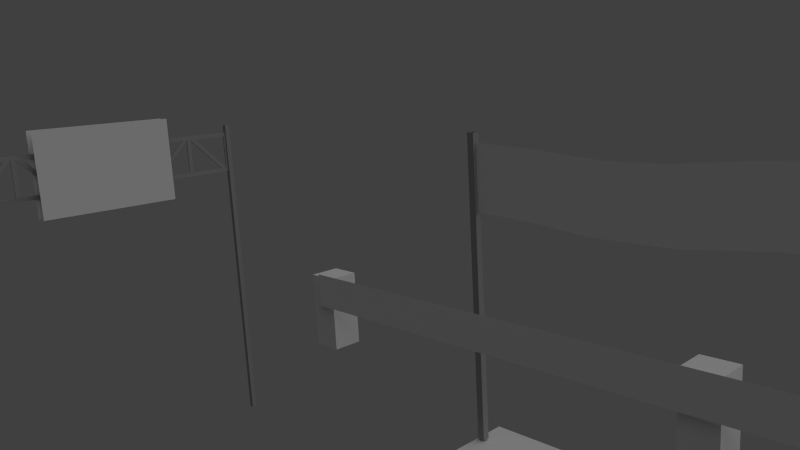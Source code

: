 # Source: Common.blend  (saved by Blender 2.56.0; exported with 4.5.12 LTS)
import bpy
from mathutils import Matrix  # noqa: F401  (used for matrix-valued properties, if any)

bpy.ops.wm.read_factory_settings(use_empty=True)
scene = bpy.context.scene
scene.name = 'Scene'

# ---- collections
col_collection_1 = bpy.data.collections.new('Collection 1'); scene.collection.children.link(col_collection_1)
col_collection_1.hide_render = True
col_collection_1.hide_viewport = True
col_collection_2 = bpy.data.collections.new('Collection 2'); scene.collection.children.link(col_collection_2)
col_collection_3 = bpy.data.collections.new('Collection 3'); scene.collection.children.link(col_collection_3)
col_collection_3.hide_render = True
col_collection_3.hide_viewport = True

# ---- materials (node trees are filled in below, after node groups)
mat_trafficboard = bpy.data.materials.new('TrafficBoard')
mat_trafficboard.alpha_threshold = 0.0
mat_trafficboard.use_transparent_shadow = False
mat_trafficboard.roughness = 0.5
mat_trafficboard.line_color = (0.0, 0.0, 0.0, 1.0)
mat_grey = bpy.data.materials.new('grey')
mat_grey.alpha_threshold = 0.0
mat_grey.use_transparent_shadow = False
mat_grey.diffuse_color = (0.3343, 0.3343, 0.3343, 1.0)
mat_grey.roughness = 0.5
mat_grey.specular_intensity = 0.0
mat_grey.line_color = (0.0, 0.0, 0.0, 1.0)
mat_rocksign = bpy.data.materials.new('RockSign')
mat_rocksign.alpha_threshold = 0.0
mat_rocksign.use_transparent_shadow = False
mat_rocksign.roughness = 0.5
mat_rocksign.line_color = (0.0, 0.0, 0.0, 1.0)
mat_slowsign = bpy.data.materials.new('SlowSign')
mat_slowsign.alpha_threshold = 0.0
mat_slowsign.use_transparent_shadow = False
mat_slowsign.roughness = 0.5
mat_slowsign.specular_intensity = 0.0
mat_slowsign.line_color = (0.0, 0.0, 0.0, 1.0)
mat_roadattribute = bpy.data.materials.new('RoadAttribute')
mat_roadattribute.alpha_threshold = 0.0
mat_roadattribute.use_transparent_shadow = False
mat_roadattribute.roughness = 0.5
mat_roadattribute.line_color = (0.0, 0.0, 0.0, 1.0)
mat_bareconcrete = bpy.data.materials.new('BareConcrete')
mat_bareconcrete.alpha_threshold = 0.0
mat_bareconcrete.use_transparent_shadow = False
mat_bareconcrete.roughness = 0.5
mat_bareconcrete.line_color = (0.0, 0.0, 0.0, 1.0)
mat_rw_grid = bpy.data.materials.new('RW_grid')
mat_rw_grid.alpha_threshold = 0.0
mat_rw_grid.use_transparent_shadow = False
mat_rw_grid.roughness = 0.5
mat_rw_grid.line_color = (0.0, 0.0, 0.0, 1.0)
mat_bw_grid = bpy.data.materials.new('BW_grid')
mat_bw_grid.alpha_threshold = 0.0
mat_bw_grid.use_transparent_shadow = False
mat_bw_grid.roughness = 0.5
mat_bw_grid.line_color = (0.0, 0.0, 0.0, 1.0)
mat_start = bpy.data.materials.new('start')
mat_start.alpha_threshold = 0.0
mat_start.use_transparent_shadow = False
mat_start.roughness = 0.5
mat_start.specular_intensity = 0.0
mat_start.line_color = (0.0, 0.0, 0.0, 1.0)
mat_red = bpy.data.materials.new('red')
mat_red.alpha_threshold = 0.0
mat_red.use_transparent_shadow = False
mat_red.diffuse_color = (1.0, 0.0, 0.05611, 1.0)
mat_red.roughness = 0.5
mat_red.specular_intensity = 0.0
mat_red.line_color = (0.0, 0.0, 0.0, 1.0)
mat_yellow = bpy.data.materials.new('yellow')
mat_yellow.alpha_threshold = 0.0
mat_yellow.use_transparent_shadow = False
mat_yellow.diffuse_color = (0.9759, 1.0, 0.0, 1.0)
mat_yellow.roughness = 0.5
mat_yellow.specular_intensity = 0.1163
mat_yellow.line_color = (0.0, 0.0, 0.0, 1.0)
mat_trafficstripple = bpy.data.materials.new('TrafficStripple')
mat_trafficstripple.alpha_threshold = 0.0
mat_trafficstripple.use_transparent_shadow = False
mat_trafficstripple.roughness = 0.5
mat_trafficstripple.line_color = (0.0, 0.0, 0.0, 1.0)
mat_stopsign = bpy.data.materials.new('StopSign')
mat_stopsign.alpha_threshold = 0.0
mat_stopsign.use_transparent_shadow = False
mat_stopsign.roughness = 0.5
mat_stopsign.specular_intensity = 0.0
mat_stopsign.line_color = (0.0, 0.0, 0.0, 1.0)
mat_trafficlight = bpy.data.materials.new('TrafficLight')
mat_trafficlight.alpha_threshold = 0.0
mat_trafficlight.use_transparent_shadow = False
mat_trafficlight.roughness = 0.5
mat_trafficlight.specular_intensity = 0.0
mat_trafficlight.line_color = (0.0, 0.0, 0.0, 1.0)
mat_trafficcone = bpy.data.materials.new('TrafficCone')
mat_trafficcone.alpha_threshold = 0.0
mat_trafficcone.use_transparent_shadow = False
mat_trafficcone.roughness = 0.5
mat_trafficcone.specular_intensity = 0.0
mat_trafficcone.line_color = (0.0, 0.0, 0.0, 1.0)

# ---- material node trees

# ---- world
world_world = bpy.data.worlds.new('World'); scene.world = world_world
world_world.color = (0.05088, 0.05088, 0.05088)
world_world.use_sun_shadow = False
world_world.sun_shadow_jitter_overblur = 0.0
world_world.cycles.sampling_method = 'MANUAL'
world_world.cycles.sample_map_resolution = 256

# ---- cameras
cam_camera = bpy.data.cameras.new('Camera')
cam_camera.clip_end = 100.0
cam_camera.lens = 35.0
cam_camera.ortho_scale = 7.314
cam_camera.dof.focus_distance = 0.0
cam_camera.dof.aperture_fstop = 128.0
cam_camera_002 = bpy.data.cameras.new('Camera.002')
cam_camera_002.clip_end = 100.0
cam_camera_002.lens = 35.0
cam_camera_002.ortho_scale = 7.314
cam_camera_002.dof.focus_distance = 0.0
cam_camera_002.dof.aperture_fstop = 128.0

# ---- lights
light_lamp = bpy.data.lights.new('Lamp', 'SUN')
light_lamp.transmission_factor = 0.0
light_lamp.cutoff_distance = 30.0
light_lamp.angle = 1.571
light_lamp.energy = 0.7
light_lamp.shadow_buffer_clip_start = 1.001
light_lamp.shadow_soft_size = 1.0
light_lamp.shadow_cascade_max_distance = 1000.0
light_lamp.cycles.use_multiple_importance_sampling = False
light_lamp_002 = bpy.data.lights.new('Lamp.002', 'SUN')
light_lamp_002.transmission_factor = 0.0
light_lamp_002.cutoff_distance = 30.0
light_lamp_002.angle = 1.571
light_lamp_002.energy = 0.7
light_lamp_002.shadow_buffer_clip_start = 1.001
light_lamp_002.shadow_soft_size = 1.0
light_lamp_002.shadow_cascade_max_distance = 1000.0
light_lamp_002.cycles.use_multiple_importance_sampling = False

# ---- meshes
me_plane_018 = bpy.data.meshes.new('Plane.018')
me_plane_018.from_pydata([(1.0, 1.0, 0.0), (1.0, -1.0, 0.0), (-1.0, -1.0, 0.0), (-1.0, 1.0, 0.0)], [], [(0, 3, 2, 1)])
_uv = me_plane_018.uv_layers.new(name='UVTex')
_uv.uv.foreach_set('vector', [0.9333, 0.0, 0.9333, 1.0, 0.03508, 1.0, 0.03508, 0.0])
me_plane_018.materials.append(mat_trafficboard)
me_plane_018.use_remesh_preserve_volume = False
me_plane_018.use_remesh_preserve_attributes = False
me_plane_018.use_mirror_vertex_groups = False
me_plane_018.update()
me_plane_017 = bpy.data.meshes.new('Plane.017')
me_plane_017.from_pydata([(1.0, 1.0, 0.0), (1.0, -1.0, 0.0), (-1.0, -1.0, 0.0), (-1.0, 1.0, 0.0)], [], [(0, 3, 2, 1)])
_uv = me_plane_017.uv_layers.new(name='UVTex')
_uv.uv.foreach_set('vector', [0.9333, 0.0, 0.9333, 1.0, 0.03508, 1.0, 0.03508, 0.0])
me_plane_017.materials.append(mat_trafficboard)
me_plane_017.use_remesh_preserve_volume = False
me_plane_017.use_remesh_preserve_attributes = False
me_plane_017.use_mirror_vertex_groups = False
me_plane_017.update()
me_plane_016 = bpy.data.meshes.new('Plane.016')
me_plane_016.from_pydata([(1.0, 1.0, 0.0), (1.0, -1.0, 0.0), (-1.0, -1.0, 0.0), (-1.0, 1.0, 0.0)], [], [(0, 3, 2, 1)])
_uv = me_plane_016.uv_layers.new(name='UVTex')
_uv.uv.foreach_set('vector', [0.9333, 0.0, 0.9333, 1.0, 0.03508, 1.0, 0.03508, 0.0])
me_plane_016.materials.append(mat_trafficboard)
me_plane_016.use_remesh_preserve_volume = False
me_plane_016.use_remesh_preserve_attributes = False
me_plane_016.use_mirror_vertex_groups = False
me_plane_016.update()
me_plane_015 = bpy.data.meshes.new('Plane.015')
me_plane_015.from_pydata([(1.0, 1.0, 0.0), (1.0, -1.0, 0.0), (-1.0, -1.0, 0.0), (-1.0, 1.0, 0.0)], [], [(0, 3, 2, 1)])
_uv = me_plane_015.uv_layers.new(name='UVTex')
_uv.uv.foreach_set('vector', [0.9333, 0.0, 0.9333, 1.0, 0.03508, 1.0, 0.03508, 0.0])
me_plane_015.materials.append(mat_trafficboard)
me_plane_015.use_remesh_preserve_volume = False
me_plane_015.use_remesh_preserve_attributes = False
me_plane_015.use_mirror_vertex_groups = False
me_plane_015.update()
me_cube_017 = bpy.data.meshes.new('Cube.017')
me_cube_017.from_pydata([(-1.0, 1.0, 1.0), (-1.0, -1.0, 1.0), (1.0, -1.0, 1.0), (1.0, 1.0, 1.0), (-1.0, 1.0, -1.0), (-1.0, -1.0, -1.0), (1.0, -1.0, -1.0), (1.0, 1.0, -1.0)], [], [(4, 0, 3, 7), (0, 4, 5, 1), (6, 2, 1, 5), (7, 3, 2, 6)])
_uv = me_cube_017.uv_layers.new(name='UVTex')
_uv.uv.foreach_set('vector', [1.0, 1.0, 0.0, 1.0, 0.0, 0.0, 1.0, 0.0, 1.0, 1.0, 0.0, 1.0, 0.0, 0.0, 1.0, 0.0, 0.0, 0.0, 1.0, 0.0, 1.0, 1.0, 0.0, 1.0, 0.0, 0.0, 1.0, 0.0, 1.0, 1.0, 0.0, 1.0])
me_cube_017.materials.append(mat_grey)
me_cube_017.use_remesh_preserve_volume = False
me_cube_017.use_remesh_preserve_attributes = False
me_cube_017.use_mirror_vertex_groups = False
me_cube_017.update()
me_cube_016 = bpy.data.meshes.new('Cube.016')
me_cube_016.from_pydata([(-1.0, 1.0, 1.0), (-1.0, -1.0, 1.0), (1.0, -1.0, 1.0), (1.0, 1.0, 1.0), (-1.0, 1.0, -1.0), (-1.0, -1.0, -1.0), (1.0, -1.0, -1.0), (1.0, 1.0, -1.0)], [], [(4, 0, 3, 7), (0, 4, 5, 1), (6, 2, 1, 5), (7, 3, 2, 6)])
_uv = me_cube_016.uv_layers.new(name='UVTex')
_uv.uv.foreach_set('vector', [1.0, 1.0, 0.0, 1.0, 0.0, 0.0, 1.0, 0.0, 1.0, 1.0, 0.0, 1.0, 0.0, 0.0, 1.0, 0.0, 0.0, 0.0, 1.0, 0.0, 1.0, 1.0, 0.0, 1.0, 0.0, 0.0, 1.0, 0.0, 1.0, 1.0, 0.0, 1.0])
me_cube_016.materials.append(mat_grey)
me_cube_016.use_remesh_preserve_volume = False
me_cube_016.use_remesh_preserve_attributes = False
me_cube_016.use_mirror_vertex_groups = False
me_cube_016.update()
me_cube_014 = bpy.data.meshes.new('Cube.014')
me_cube_014.from_pydata([(-2.482e-06, 2.429, 1.69), (-13.88, 2.429, 0.8468), (13.88, 2.429, 0.8468), (2.482e-06, -1.973, 1.69), (13.88, -1.973, 0.8468), (-13.88, -1.973, 0.8468)], [], [(0, 2, 1), (3, 5, 4)])
_uv = me_cube_014.uv_layers.new(name='UVTex')
_uv.uv.foreach_set('vector', [0.4907, 0.9683, 0.0326, 0.07845, 0.9581, 0.07845, 0.4907, 0.9683, 0.0326, 0.07845, 0.9581, 0.07845])
me_cube_014.materials.append(mat_rocksign)
me_cube_014.use_remesh_preserve_volume = False
me_cube_014.use_remesh_preserve_attributes = False
me_cube_014.use_mirror_vertex_groups = False
me_cube_014.update()
me_cube_013 = bpy.data.meshes.new('Cube.013')
me_cube_013.from_pydata([(-18.36, 1.552, 1.553), (1.907e-06, 1.552, 0.8961), (18.36, 1.552, 1.553), (-3.815e-06, 1.552, 2.211), (18.36, -2.044, 1.553), (1.907e-06, -2.044, 0.8961), (-18.36, -2.044, 1.553), (7.629e-06, -2.044, 2.211)], [], [(0, 3, 2, 1), (4, 7, 6, 5)])
_uv = me_cube_013.uv_layers.new(name='UVTex')
_uv.uv.foreach_set('vector', [0.9805, 0.5064, 0.5076, 0.9952, 0.01863, 0.4936, 0.5055, -0.004792, 0.9805, 0.5064, 0.5076, 0.9952, 0.01863, 0.4936, 0.5055, -0.004792])
me_cube_013.materials.append(mat_slowsign)
me_cube_013.use_remesh_preserve_volume = False
me_cube_013.use_remesh_preserve_attributes = False
me_cube_013.use_mirror_vertex_groups = False
me_cube_013.update()
me_plane_009 = bpy.data.meshes.new('Plane.009')
me_plane_009.from_pydata([(-1.0, 1.0, 0.0), (-1.0, -1.0, 0.0), (1.0, -1.0, 0.0), (1.0, 1.0, 0.0)], [], [(3, 0, 1, 2)])
_uv = me_plane_009.uv_layers.new(name='UVTex')
_uv.uv.foreach_set('vector', [-1.821, 0.0, 2.48, 0.0, 2.48, 1.0, -1.821, 1.0])
me_plane_009.materials.append(mat_roadattribute)
me_plane_009.use_remesh_preserve_volume = False
me_plane_009.use_remesh_preserve_attributes = False
me_plane_009.use_mirror_vertex_groups = False
me_plane_009.update()
me_plane_008 = bpy.data.meshes.new('Plane.008')
me_plane_008.from_pydata([(-0.9621, -3.712, -1.037), (-0.9621, -3.712, -0.1268), (-1.038, -3.712, -0.1268), (-1.038, -3.712, -1.037), (-0.9621, 0.7796, -1.037), (-0.9621, 0.7796, -0.1268), (-1.038, 0.7796, -0.1268), (-1.038, 0.7796, -1.037), (0.03794, -3.712, -1.037), (0.03794, -3.712, -0.1268), (-0.03794, -3.712, -0.1268), (-0.03794, -3.712, -1.037), (0.03794, 0.7796, -1.037), (0.03794, 0.7796, -0.1268), (-0.03794, 0.7796, -0.1268), (-0.03794, 0.7796, -1.037)], [], [(4, 7, 6, 5), (0, 4, 5, 1), (1, 5, 6, 2), (2, 6, 7, 3), (4, 0, 3, 7), (12, 15, 14, 13), (8, 12, 13, 9), (9, 13, 14, 10), (10, 14, 15, 11), (12, 8, 11, 15)])
_uv = me_plane_008.uv_layers.new(name='UVTex')
_uv.uv.foreach_set('vector', [0.8048, 0.6105, 0.5, 1.073, 0.1952, 0.6105, 0.5, 0.1481, 1.11, 0.1481, 0.8048, 0.6105, 0.5, 0.1481, 0.8048, -0.3144, 0.1952, -0.3144, 0.5, 0.1481, 0.1952, 0.6105, -0.1096, 0.1481, -0.1096, 0.1481, 0.1952, 0.6105, -0.1096, 1.073, -0.4144, 0.6105, 0.8048, 0.6105, 1.11, 0.1481, 1.414, 0.6105, 1.11, 1.073, 0.1782, 0.9604, -0.135, 0.7531, 0.03955, 0.3075, 0.2192, 0.58, 0.4699, 0.9604, 0.1782, 0.9604, 0.2192, 0.58, 0.4699, 0.5178, 0.4699, 0.5178, 0.2192, 0.58, 0.03955, 0.3075, 0.3333, 0.04271, 0.3333, 0.04271, 0.03955, 0.3075, -0.135, -0.1382, 0.1588, -0.4029, 0.1782, 0.9604, 0.4699, 0.9604, 0.4699, 1.403, 0.1782, 1.403])
me_plane_008.materials.append(mat_bareconcrete)
me_plane_008.use_remesh_preserve_volume = False
me_plane_008.use_remesh_preserve_attributes = False
me_plane_008.use_mirror_vertex_groups = False
me_plane_008.update()
me_cube_006 = bpy.data.meshes.new('Cube.006')
me_cube_006.from_pydata([(1.0, 1.0, -1.0), (1.0, -1.0, -1.0), (-1.0, -1.0, -1.0), (-1.0, 1.0, -1.0), (1.0, 1.0, 1.0), (1.0, -1.0, 1.0), (-1.0, -1.0, 1.0), (-1.0, 1.0, 1.0)], [], [(4, 7, 6, 5), (0, 4, 5, 1), (1, 5, 6, 2), (2, 6, 7, 3), (4, 0, 3, 7)])
_uv = me_cube_006.uv_layers.new(name='UVTex')
_uv.uv.foreach_set('vector', [1.003, 1.011, -0.3293, 1.011, -0.3293, -0.01076, 1.003, -0.01076, 2.334, 1.011, 1.003, 1.011, 1.003, -0.01076, 2.334, -0.01076, 1.003, -1.032, 1.003, -0.01076, -0.3293, -0.01076, -0.3293, -1.032, -1.661, -0.01076, -0.3293, -0.01076, -0.3293, 1.011, -1.661, 1.011, 1.003, 1.011, 1.003, 2.032, -0.3293, 2.032, -0.3293, 1.011])
me_cube_006.materials.append(mat_rw_grid)
me_cube_006.use_remesh_preserve_volume = False
me_cube_006.use_remesh_preserve_attributes = False
me_cube_006.use_mirror_vertex_groups = False
me_cube_006.update()
me_plane_001 = bpy.data.meshes.new('Plane.001')
me_plane_001.from_pydata([(1.0, 1.0, 0.0), (1.0, -1.0, 0.0), (-1.0, -1.0, 0.0), (-1.0, 1.0, 0.0)], [], [(0, 3, 2, 1)])
_uv = me_plane_001.uv_layers.new(name='UVTex')
_uv.uv.foreach_set('vector', [-0.8463, 0.0, 1.846, 0.0, 1.846, 1.0, -0.8463, 1.0])
me_plane_001.materials.append(mat_bw_grid)
me_plane_001.use_remesh_preserve_volume = False
me_plane_001.use_remesh_preserve_attributes = False
me_plane_001.use_mirror_vertex_groups = False
me_plane_001.update()
me_cube_003 = bpy.data.meshes.new('Cube.003')
me_cube_003.from_pydata([(1.0, 1.0, -1.0), (1.0, -1.0, -1.0), (-1.0, -1.0, -1.0), (-1.0, 1.0, -1.0), (1.0, 1.0, 1.0), (1.0, -1.0, 1.0), (-1.0, -1.0, 1.0), (-1.0, 1.0, 1.0)], [], [(0, 4, 5, 1), (1, 5, 6, 2), (2, 6, 7, 3), (4, 0, 3, 7)])
me_cube_003.materials.append(mat_grey)
me_cube_003.use_remesh_preserve_volume = False
me_cube_003.use_remesh_preserve_attributes = False
me_cube_003.use_mirror_vertex_groups = False
me_cube_003.update()
me_cube = bpy.data.meshes.new('Cube')
me_cube.from_pydata([(1.0, 1.0, -1.0), (1.0, -1.0, -1.0), (-1.0, -1.0, -1.0), (-1.0, 1.0, -1.0), (1.0, 1.0, 1.0), (1.0, -1.0, 1.0), (-1.0, -1.0, 1.0), (-1.0, 1.0, 1.0)], [], [(0, 4, 5, 1), (1, 5, 6, 2), (2, 6, 7, 3), (4, 0, 3, 7)])
me_cube.materials.append(mat_grey)
me_cube.use_remesh_preserve_volume = False
me_cube.use_remesh_preserve_attributes = False
me_cube.use_mirror_vertex_groups = False
me_cube.update()
me_plane = bpy.data.meshes.new('Plane')
me_plane.from_pydata([(1.0, 1.0, 0.0), (1.0, -1.0, 0.0), (-1.0, -1.0, 0.0), (-1.0, 1.0, 0.0), (0.6629, -1.059, 8.346e-10), (0.2354, -1.291, 1.218e-08), (-0.2318, -1.294, 1.242e-08), (-0.6328, -1.096, 3.735e-09), (0.5371, 0.8397, 8.746e-09), (0.1646, 0.6773, 1.465e-08), (-0.1682, 0.6804, 1.441e-08), (-0.5672, 0.8769, 5.846e-09)], [], [(0, 8, 4, 1), (8, 9, 5, 4), (9, 10, 6, 5), (10, 11, 7, 6), (11, 3, 2, 7)])
_uv = me_plane.uv_layers.new(name='UVTex')
_uv.uv.foreach_set('vector', [1.0, 1.0, 0.8, 1.0, 0.8, -1.431e-07, 1.0, -2.384e-07, 0.8, 1.0, 0.6, 1.0, 0.6, -7.749e-08, 0.8, -1.431e-07, 0.6, 1.0, 0.4, 1.0, 0.4, 1.788e-08, 0.6, -7.749e-08, 0.4, 1.0, 0.2, 1.0, 0.2, 8.345e-08, 0.4, 1.788e-08, 0.2, 1.0, 0.0, 1.0, 0.0, 1.788e-07, 0.2, 8.345e-08])
me_plane.materials.append(mat_start)
me_plane.use_remesh_preserve_volume = False
me_plane.use_remesh_preserve_attributes = False
me_plane.use_mirror_vertex_groups = False
me_plane.update()
me_plane_006 = bpy.data.meshes.new('Plane.006')
me_plane_006.from_pydata([(8.941e-08, 0.7443, 0.0), (-1.0, 2.98e-07, 0.0), (1.0, -5.96e-08, 0.0), (0.0, -0.2557, 0.0), (-1.0, -1.0, 0.0), (1.0, -1.0, 0.0)], [], [(3, 0, 1, 4), (0, 3, 5, 2)])
me_plane_006.materials.append(mat_red)
me_plane_006.use_remesh_preserve_volume = False
me_plane_006.use_remesh_preserve_attributes = False
me_plane_006.use_mirror_vertex_groups = False
me_plane_006.update()
me_plane_005 = bpy.data.meshes.new('Plane.005')
me_plane_005.from_pydata([(1.0, 1.0, 0.0), (-1.0, 1.0, 0.0), (1.788e-07, 1.744, 0.0), (1.0, -5.96e-08, 0.0), (-1.0, 2.98e-07, 0.0), (8.941e-08, 0.7443, 0.0)], [], [(3, 0, 2, 5), (1, 4, 5, 2)])
me_plane_005.materials.append(mat_yellow)
me_plane_005.use_remesh_preserve_volume = False
me_plane_005.use_remesh_preserve_attributes = False
me_plane_005.use_mirror_vertex_groups = False
me_plane_005.update()
me_cube_005 = bpy.data.meshes.new('Cube.005')
me_cube_005.from_pydata([(-0.5533, -0.224, 0.9303), (0.5533, -0.224, 0.9303), (0.5533, 0.4187, 0.9303), (-0.5533, -0.224, 0.2048), (0.5533, -0.224, 0.2048), (0.5533, 0.4187, 0.2048), (0.5533, 0.4187, 0.2048), (-0.5533, -0.224, 0.2048), (-0.5533, 0.4187, 0.2048), (0.5533, 0.4187, 0.9303), (-0.5533, -0.224, 0.9303), (-0.5533, 0.4187, 0.9303)], [], [(0, 3, 4, 1), (5, 2, 1, 4), (7, 10, 11, 8), (8, 11, 9, 6)])
_uv = me_cube_005.uv_layers.new(name='UVTex')
_uv.uv.foreach_set('vector', [0.302, 0.579, 0.302, 0.4148, 0.5525, 0.4148, 0.5525, 0.579, 0.698, 0.4148, 0.698, 0.579, 0.5525, 0.579, 0.5525, 0.4148, 0.302, 0.4148, 0.302, 0.2505, 0.4475, 0.2505, 0.4475, 0.4148, 0.4475, 0.4148, 0.4475, 0.2505, 0.698, 0.2505, 0.698, 0.4148])
me_cube_005.materials.append(mat_trafficstripple)
me_cube_005.use_remesh_preserve_volume = False
me_cube_005.use_remesh_preserve_attributes = False
me_cube_005.use_mirror_vertex_groups = False
me_cube_005.update()
me_cube_004 = bpy.data.meshes.new('Cube.004')
me_cube_004.from_pydata([(-0.5533, 0.4187, -0.912), (0.5533, 0.4187, -0.912), (0.5533, -0.5855, -0.912), (-0.5533, -0.5855, -0.912), (0.5533, 0.4187, -0.2262), (-0.5533, -0.5855, -0.2262), (-0.5533, 0.4187, -0.2262), (-0.5533, 0.4187, 0.2048), (-0.5533, -0.224, 0.2048), (0.5533, 0.4187, 0.2048), (0.5533, 0.4187, 0.2048), (0.5533, -0.224, 0.2048), (-0.5533, -0.224, 0.2048), (0.5533, 0.4187, 0.9303), (0.5533, -0.224, 0.9303), (-0.5533, -0.224, 0.9303), (-0.5533, 0.4187, 0.9303), (-0.5533, -0.5855, -0.2262), (0.5533, 0.4187, -0.2262), (0.5533, -0.5855, -0.2262), (-0.5533, -0.5855, -0.912), (0.5533, -0.5855, -0.912), (0.5533, 0.4187, -0.912)], [], [(3, 0, 1, 2), (0, 3, 5, 6), (1, 0, 6, 4), (7, 9, 4, 6), (8, 7, 6, 5), (13, 16, 15, 14), (10, 11, 19, 18), (11, 12, 17, 19), (19, 17, 20, 21), (21, 22, 18, 19)])
_uv = me_cube_004.uv_layers.new(name='UVTex')
_uv.uv.foreach_set('vector', [0.0, 0.0, 0.0, 1.0, 1.0, 1.0, 1.0, 0.0, 1.0, 1.0, 1.0, 0.0, 0.0, 0.0, 0.0, 1.0, 1.0, 1.0, 1.0, 0.0, 0.0, 0.0, 0.0, 1.0, 0.0, 0.0, 0.0, 1.0, 1.0, 1.0, 1.0, 0.0, 0.0, 0.0, 0.0, 1.0, 1.0, 1.0, 1.0, 0.0, 0.0, 0.0, 0.0, 1.0, 1.0, 1.0, 1.0, 0.0, 0.0, 0.0, 0.0, 1.0, 1.0, 1.0, 1.0, 0.0, 0.0, 0.0, 0.0, 1.0, 1.0, 1.0, 1.0, 0.0, 0.0, 0.0, 0.0, 1.0, 1.0, 1.0, 1.0, 0.0, 1.0, 1.0, 1.0, 0.0, 0.0, 0.0, 0.0, 1.0])
me_cube_004.materials.append(mat_grey)
me_cube_004.use_remesh_preserve_volume = False
me_cube_004.use_remesh_preserve_attributes = False
me_cube_004.use_mirror_vertex_groups = False
me_cube_004.update()
me_cube_002 = bpy.data.meshes.new('Cube.002')
me_cube_002.from_pydata([(0.1408, -0.06, -2.739), (0.007471, -0.06, -2.739), (0.007471, 0.06, -2.739), (0.1408, 0.06, -2.739), (0.1408, -0.06, 1.052), (0.007471, -0.06, 1.052), (0.007471, 0.06, 1.052), (0.1408, 0.06, 1.052)], [], [(4, 7, 6, 5), (0, 4, 5, 1), (1, 5, 6, 2), (7, 3, 2, 6), (4, 0, 3, 7)])
_uv = me_cube_002.uv_layers.new(name='UVTex')
_uv.uv.foreach_set('vector', [0.0, 0.0, 1.0, 0.0, 1.0, 1.0, 0.0, 1.0, 0.0, 0.0, 1.0, 0.0, 1.0, 1.0, 0.0, 1.0, 0.0, 0.0, 1.0, 0.0, 1.0, 1.0, 0.0, 1.0, 1.0, 1.0, 0.0, 1.0, 0.0, 0.0, 1.0, 0.0, 1.0, 1.0, 0.0, 1.0, 0.0, 0.0, 1.0, 0.0])
me_cube_002.materials.append(mat_grey)
me_cube_002.use_remesh_preserve_volume = False
me_cube_002.use_remesh_preserve_attributes = False
me_cube_002.use_mirror_vertex_groups = False
me_cube_002.update()
me_cube_001 = bpy.data.meshes.new('Cube.001')
me_cube_001.from_pydata([(0.06902, 0.1201, -2.426), (0.06902, -0.0179, -2.426), (-0.06902, -0.0179, -2.426), (-0.06902, 0.1201, -2.426), (0.06902, 0.1201, 0.2669), (0.06902, -0.0179, 0.2669), (-0.06902, -0.0179, 0.2669), (-0.06902, 0.1201, 0.2669)], [], [(0, 4, 5, 1), (1, 5, 6, 2), (7, 3, 2, 6)])
_uv = me_cube_001.uv_layers.new(name='UVTex')
_uv.uv.foreach_set('vector', [0.04189, 0.08394, 0.04188, 0.1123, 0.0382, 0.112, 0.03821, 0.08365, 0.03821, 0.08365, 0.0382, 0.112, 0.03452, 0.1117, 0.03453, 0.08336, 0.03085, 0.1114, 0.03086, 0.08306, 0.03453, 0.08336, 0.03452, 0.1117])
me_cube_001.materials.append(mat_grey)
me_cube_001.use_remesh_preserve_volume = False
me_cube_001.use_remesh_preserve_attributes = False
me_cube_001.use_mirror_vertex_groups = False
me_cube_001.update()
me_plane_003 = bpy.data.meshes.new('Plane.003')
me_plane_003.from_pydata([(1.0, 0.5286, -0.8614), (0.8143, 0.5286, -0.8614), (1.0, -1.834, -2.279), (0.8143, -1.834, -2.279), (-1.0, -1.834, -2.279), (-0.8143, -1.834, -2.279), (-1.0, 0.5286, -0.8614), (-0.8143, 0.5286, -0.8614), (0.9229, -0.7683, -1.64), (0.9229, -0.5003, -1.479), (-0.8838, -0.7683, -1.64), (-0.8838, -0.5003, -1.479), (1.0, 1.893, -0.04285), (1.0, 0.5412, -0.8539), (-1.0, 0.5412, -0.8539), (-1.0, 1.893, -0.04285), (-1.0, -0.9072, 2.069e-07), (-0.8143, -0.9072, 2.069e-07), (-1.0, -5.633, 2.329e-07), (-0.8143, -5.633, 2.702e-07), (1.0, -5.633, 2.702e-07), (0.8143, -5.633, 2.329e-07), (1.0, -0.9072, 2.069e-07), (0.8143, -0.9072, 2.069e-07), (-0.9229, -3.501, 2.381e-07), (-0.9229, -2.965, 1.933e-07), (0.8838, -3.501, 2.455e-07), (0.8838, -2.965, 2.381e-07), (-1.0, 1.822, 1.656e-07), (-1.0, -0.8821, -8.799e-08), (1.0, -0.8821, -8.799e-08), (1.0, 1.822, 1.656e-07), (0.8597, -2.938, -0.02133), (0.8597, -3.459, -0.02133), (-0.8978, -2.938, -0.02133), (-0.8978, -3.459, -0.02133), (0.7921, -0.9357, -0.02133), (0.9728, -0.9357, -0.02133), (0.7921, -5.532, -0.02133), (0.9728, -5.532, -0.02133), (-0.7921, -5.532, -0.02133), (-0.9728, -5.532, -0.02133), (-0.7921, -0.9357, -0.02133), (-0.9728, -0.9357, -0.02133), (-0.8597, -0.5398, -1.46), (-0.8597, -0.8006, -1.616), (0.8978, -0.5398, -1.46), (0.8978, -0.8006, -1.616), (-0.7921, 0.4611, -0.8593), (-0.9728, 0.4611, -0.8593), (-0.7921, -1.837, -2.238), (-0.9728, -1.837, -2.238), (0.7921, -1.837, -2.238), (0.9728, -1.837, -2.238), (0.7921, 0.4611, -0.8593), (0.9728, 0.4611, -0.8593), (0.985, 1.807, -0.003364), (0.985, -0.8562, -0.003365), (-0.985, -0.8562, -0.003365), (-0.985, 1.807, -0.003364), (-0.985, 1.877, -0.04557), (-0.985, 0.5458, -0.8444), (0.985, 0.5458, -0.8445), (0.985, 1.877, -0.04557)], [], [(1, 0, 2, 3), (6, 7, 5, 4), (10, 11, 9, 8), (15, 12, 13, 14), (17, 16, 18, 19), (22, 23, 21, 20), (26, 27, 25, 24), (31, 28, 29, 30), (33, 35, 34, 32), (37, 39, 38, 36), (42, 40, 41, 43), (45, 47, 46, 44), (49, 51, 50, 48), (54, 52, 53, 55), (56, 57, 58, 59), (60, 61, 62, 63)])
me_plane_003.polygons.foreach_set('material_index', [0, 0, 0, 1, 0, 0, 0, 1, 0, 0, 0, 0, 0, 0, 1, 1])
_uv = me_plane_003.uv_layers.new(name='UVTex')
_uv.uv.foreach_set('vector', [0.0, 0.0, 1.0, 0.0, 1.0, 1.0, 0.0, 1.0, 0.0, 0.0, 1.0, 0.0, 1.0, 1.0, 0.0, 1.0, 0.0, 0.0, 1.0, 0.0, 1.0, 1.0, 0.0, 1.0, 0.1043, 0.3886, 0.6354, 0.3886, 0.6354, 0.6114, 0.1043, 0.6114, 0.0, 0.0, 1.0, 0.0, 1.0, 1.0, 0.0, 1.0, 0.0, 0.0, 1.0, 0.0, 1.0, 1.0, 0.0, 1.0, 0.0, 0.0, 1.0, 0.0, 1.0, 1.0, 0.0, 1.0, 0.1043, 0.3886, 0.6354, 0.3886, 0.6354, 0.6114, 0.1043, 0.6114, 0.0, 0.0, 0.0, 1.0, 1.0, 1.0, 1.0, 0.0, 0.0, 0.0, 0.0, 1.0, 1.0, 1.0, 1.0, 0.0, 0.0, 0.0, 0.0, 1.0, 1.0, 1.0, 1.0, 0.0, 0.0, 0.0, 0.0, 1.0, 1.0, 1.0, 1.0, 0.0, 0.0, 0.0, 0.0, 1.0, 1.0, 1.0, 1.0, 0.0, 0.0, 0.0, 0.0, 1.0, 1.0, 1.0, 1.0, 0.0, 0.1043, 0.3886, 0.1043, 0.6114, 0.6354, 0.6114, 0.6354, 0.3886, 0.1043, 0.3886, 0.1043, 0.6114, 0.6354, 0.6114, 0.6354, 0.3886])
me_plane_003.materials.append(mat_grey)
me_plane_003.materials.append(mat_trafficstripple)
me_plane_003.use_remesh_preserve_volume = False
me_plane_003.use_remesh_preserve_attributes = False
me_plane_003.use_mirror_vertex_groups = False
me_plane_003.update()
me_cube_015 = bpy.data.meshes.new('Cube.015')
me_cube_015.from_pydata([(0.0, -0.04543, 0.9595), (-0.2984, -0.04543, 1.68), (-0.7204, -0.04543, 1.258), (-0.7204, -0.04543, 0.6611), (-0.2984, -0.04543, 0.2391), (0.2984, -0.04543, 0.2391), (0.7204, -0.04543, 0.6611), (0.7204, -0.04543, 1.258), (0.2984, -0.04543, 1.68)], [], [(0, 8, 1), (0, 1, 2), (0, 2, 3), (0, 3, 4), (0, 4, 5), (0, 5, 6), (0, 6, 7), (8, 0, 7)])
_uv = me_cube_015.uv_layers.new(name='UVTex')
_uv.uv.foreach_set('vector', [0.2976, 0.1343, 0.3224, 0.1804, 0.2769, 0.1804, 0.2976, 0.1343, 0.2769, 0.1804, 0.2505, 0.1546, 0.2976, 0.1343, 0.2505, 0.1546, 0.2512, 0.1085, 0.2976, 0.1343, 0.2512, 0.1085, 0.2766, 0.08375, 0.2976, 0.1343, 0.2766, 0.08375, 0.3221, 0.08343, 0.2976, 0.1343, 0.3221, 0.08343, 0.3481, 0.1105, 0.2976, 0.1343, 0.3481, 0.1105, 0.3478, 0.1559, 0.3224, 0.1804, 0.2976, 0.1343, 0.3478, 0.1559])
me_cube_015.materials.append(mat_stopsign)
me_cube_015.use_remesh_preserve_volume = False
me_cube_015.use_remesh_preserve_attributes = False
me_cube_015.use_mirror_vertex_groups = False
me_cube_015.update()
me_cube_359 = bpy.data.meshes.new('Cube.359')
me_cube_359.from_pydata([(-0.5531, -0.24, -0.3066), (-0.5531, 0.24, -0.3066), (0.4469, 0.3, -0.2384), (-0.2198, 0.3, -0.2384), (-0.2198, -0.3, -0.2384), (0.4469, -0.3, -0.2384), (0.4469, 0.3, -0.9199), (-0.2198, 0.3, -0.9199), (-0.2198, -0.3, -0.9199), (0.4469, -0.3, -0.9199), (0.4469, -0.3, -0.1703), (-0.2198, -0.3, -0.1703), (-0.2198, 0.3, -0.1703), (0.4469, 0.3, -0.1703), (0.4469, -0.3, 0.5112), (-0.2198, -0.3, 0.5112), (-0.2198, 0.3, 0.5112), (0.4469, 0.3, 0.5112), (-0.5531, 0.24, 0.4431), (-0.5531, -0.24, 0.4431), (-0.5531, -0.24, 1.193), (-0.5531, 0.24, 1.193), (0.4469, 0.3, 1.261), (-0.2198, 0.3, 1.261), (-0.2198, -0.3, 1.261), (0.4469, -0.3, 1.261), (0.4469, 0.3, 0.5794), (-0.2198, 0.3, 0.5794), (-0.2198, -0.3, 0.5794), (0.4469, -0.3, 0.5794)], [], [(8, 7, 3, 4), (1, 0, 4, 3), (4, 0, 8), (3, 7, 1), (5, 9, 6, 2), (7, 3, 2, 6), (9, 5, 4, 8), (5, 2, 3, 4), (14, 17, 16, 15), (10, 14, 15, 11), (12, 16, 17, 13), (14, 10, 13, 17), (16, 12, 18), (11, 15, 19), (15, 16, 18, 19), (11, 12, 16, 15), (28, 27, 23, 24), (24, 23, 21, 20), (28, 24, 20), (23, 27, 21), (25, 29, 26, 22), (27, 23, 22, 26), (29, 25, 24, 28), (25, 22, 23, 24)])
_uv = me_cube_359.uv_layers.new(name='UVTex')
_uv.uv.foreach_set('vector', [0.4167, 0.1881, 0.3666, 0.1881, 0.3666, 0.2382, 0.4167, 0.2382, 0.05537, 0.1208, 0.003222, 0.1208, 0.003222, 0.06865, 0.05537, 0.06865, 0.0446, 0.0765, 0.0446, 0.1149, 0.006185, 0.0765, 0.05604, 0.1166, 0.01036, 0.1166, 0.01036, 0.07091, 0.004761, 0.06824, 0.05579, 0.06824, 0.05579, 0.1193, 0.004761, 0.1193, 0.014, 0.07455, 0.05631, 0.07455, 0.05631, 0.1169, 0.014, 0.1169, 0.01074, 0.07129, 0.04786, 0.07129, 0.04786, 0.1084, 0.01074, 0.1084, 0.009439, 0.0778, 0.04916, 0.0778, 0.04916, 0.1175, 0.009439, 0.1175, 0.008822, 0.07132, 0.05758, 0.07132, 0.05758, 0.1201, 0.008822, 0.1201, 0.01339, 0.08663, 0.03934, 0.08663, 0.03934, 0.1126, 0.01339, 0.1126, 0.05774, 0.1212, 0.002807, 0.1212, 0.002807, 0.06628, 0.05774, 0.06628, 0.009198, 0.07072, 0.05721, 0.07072, 0.05721, 0.1187, 0.009198, 0.1187, 0.05494, 0.1155, 0.007564, 0.1155, 0.007564, 0.06811, 0.05174, 0.1123, 0.01467, 0.1123, 0.01467, 0.07521, 0.004804, 0.07023, 0.05379, 0.07023, 0.05379, 0.1192, 0.004804, 0.1192, 0.3613, 0.1901, 0.3091, 0.1901, 0.3091, 0.2423, 0.3613, 0.2423, 0.3042, 0.1879, 0.3042, 0.2399, 0.2523, 0.2399, 0.2523, 0.1879, 0.05465, 0.1113, 0.01371, 0.1113, 0.01371, 0.07035, 0.05465, 0.07035, 0.05819, 0.1139, 0.01407, 0.1139, 0.01407, 0.06974, 0.05553, 0.1141, 0.01283, 0.1141, 0.01283, 0.07142, 0.003464, 0.06694, 0.05904, 0.06694, 0.05904, 0.1225, 0.003464, 0.1225, 0.006525, 0.07, 0.05598, 0.07, 0.05598, 0.1195, 0.006525, 0.1195, 0.007131, 0.06982, 0.05687, 0.06982, 0.05687, 0.1196, 0.007131, 0.1196, 0.05332, 0.1197, 0.01504, 0.1197, 0.01504, 0.08145, 0.05332, 0.08145])
me_cube_359.materials.append(mat_trafficlight)
me_cube_359.use_remesh_preserve_volume = False
me_cube_359.use_remesh_preserve_attributes = False
me_cube_359.use_mirror_vertex_groups = False
me_cube_359.update()
me_cube_360 = bpy.data.meshes.new('Cube.360')
me_cube_360.from_pydata([(-0.5079, 0.5079, -0.3287), (-0.5079, -0.5079, -0.3287), (0.5079, -0.5079, -0.3287), (0.5079, 0.5079, -0.3287), (-0.5079, 0.5079, -0.4188), (-0.5079, -0.5079, -0.4188), (0.5079, -0.5079, -0.4188), (0.5079, 0.5079, -0.4188), (-0.08098, 0.04675, 0.8123), (-0.08098, -0.04675, 0.8123), (0.0, -0.0935, 0.8123), (0.08098, -0.04675, 0.8123), (0.08098, 0.04675, 0.8123), (0.0, 0.09351, 0.8123), (-0.3526, 0.2036, -0.3319), (-0.3526, -0.2036, -0.3319), (0.0, -0.4072, -0.3319), (0.3526, -0.2036, -0.3319), (0.3526, 0.2036, -0.3319), (0.0, 0.4072, -0.3319), (-1.565e-07, 1.591e-06, 0.8123)], [], [(4, 0, 3, 7), (0, 4, 5, 1), (6, 2, 1, 5), (7, 3, 2, 6), (3, 0, 1, 2), (13, 19, 14, 8), (15, 9, 8, 14), (16, 10, 9, 15), (17, 11, 10, 16), (18, 12, 11, 17), (19, 13, 12, 18), (12, 13, 20), (11, 12, 20), (10, 11, 20), (9, 10, 20), (8, 9, 20), (13, 8, 20)])
_uv = me_cube_360.uv_layers.new(name='UVTex')
_uv.uv.foreach_set('vector', [0.1421, 0.09527, 0.1423, 0.09291, 0.1604, 0.09291, 0.1602, 0.09527, 0.1423, 0.09291, 0.1399, 0.09303, 0.1399, 0.07489, 0.1423, 0.07477, 0.1606, 0.07241, 0.1604, 0.07477, 0.1423, 0.07477, 0.1424, 0.07241, 0.1628, 0.09307, 0.1604, 0.09291, 0.1604, 0.07477, 0.1628, 0.07493, 0.1604, 0.09291, 0.1423, 0.09291, 0.1423, 0.07477, 0.1604, 0.07477, 0.1543, 0.1063, 0.1577, 0.09613, 0.162, 0.09854, 0.1555, 0.107, 0.1653, 0.1022, 0.1565, 0.108, 0.1555, 0.107, 0.162, 0.09854, 0.1433, 0.09848, 0.1501, 0.1069, 0.1491, 0.108, 0.1399, 0.1022, 0.1478, 0.09608, 0.1514, 0.1062, 0.1501, 0.1069, 0.1433, 0.09848, 0.1527, 0.09527, 0.1528, 0.106, 0.1514, 0.1062, 0.1478, 0.09608, 0.1577, 0.09613, 0.1543, 0.1063, 0.1528, 0.106, 0.1527, 0.09527, 0.1577, 0.09613, 0.1543, 0.1063, 0.1528, 0.106, 0.1527, 0.09527, 0.1528, 0.106, 0.1514, 0.1062, 0.1478, 0.09608, 0.1514, 0.1062, 0.1501, 0.1069, 0.1433, 0.09848, 0.1501, 0.1069, 0.1491, 0.108, 0.1653, 0.1022, 0.1565, 0.108, 0.1555, 0.107, 0.1543, 0.1063, 0.1577, 0.09613, 0.162, 0.09854])
me_cube_360.materials.append(mat_trafficcone)
me_cube_360.use_remesh_preserve_volume = False
me_cube_360.use_remesh_preserve_attributes = False
me_cube_360.use_mirror_vertex_groups = False
me_cube_360.update()
me_plane_002 = bpy.data.meshes.new('Plane.002')
me_plane_002.from_pydata([(-11.9, 8.903, 0.03539), (-13.9, 6.903, 0.03539), (-13.9, 8.903, 0.03539), (-11.59, 6.903, 0.03539), (-13.59, 6.903, 0.03539), (-14.15, 6.67, 0.03539), (-14.15, 9.136, 0.03539), (-11.46, 6.67, 0.03539), (-11.46, 9.136, 0.03539), (-11.59, 8.903, 0.03539), (-11.34, 8.903, 0.03539), (-9.34, 6.903, 0.03539), (-11.34, 6.903, 0.03539), (-9.022, 8.903, 0.03539), (-9.022, 6.903, 0.03539), (-11.02, 8.903, 0.03539), (-5.894, 8.903, 0.03539), (-3.894, 6.903, 0.03539), (-3.894, 8.903, 0.03539), (-6.212, 6.903, 0.03539), (-4.212, 6.903, 0.03539), (-6.335, 6.67, 0.03539), (-6.335, 9.136, 0.03539), (-6.212, 8.903, 0.03539), (-3.894, 6.67, 0.03539), (-6.458, 8.903, 0.03539), (-9.022, 9.136, 0.03539), (-9.022, 6.67, 0.03539), (-8.458, 6.903, 0.03539), (-6.458, 6.903, 0.03539), (-8.776, 8.903, 0.03539), (-8.776, 6.903, 0.03539), (-6.776, 8.903, 0.03539), (3.479, 8.903, 0.03539), (1.479, 6.903, 0.03539), (1.479, 8.903, 0.03539), (3.797, 6.903, 0.03539), (1.797, 6.903, 0.03539), (1.234, 9.136, 0.03539), (3.92, 6.67, 0.03539), (3.797, 9.136, 0.03539), (3.797, 8.903, 0.03539), (6.361, 6.67, 0.03539), (4.043, 8.903, 0.03539), (4.043, 9.136, 0.03539), (6.361, 9.136, 0.03539), (6.043, 6.903, 0.03539), (4.043, 6.903, 0.03539), (6.361, 8.903, 0.03539), (6.361, 6.903, 0.03539), (4.361, 8.903, 0.03539), (-0.7663, 8.903, 0.03539), (1.234, 6.903, 0.03539), (1.234, 8.903, 0.03539), (-1.085, 6.903, 0.03539), (0.9155, 6.903, 0.03539), (-1.248, 6.67, 0.0118), (-1.207, 9.136, 0.03539), (-1.085, 8.903, 0.03539), (1.234, 6.67, 0.03539), (-1.33, 8.903, 0.03539), (-3.894, 9.136, 0.03539), (-3.33, 6.903, 0.03539), (-1.33, 6.903, 0.03539), (-3.648, 8.903, 0.03539), (-3.648, 6.903, 0.03539), (-1.648, 8.903, 0.03539), (13.73, 8.903, 0.03539), (11.73, 6.903, 0.03539), (11.73, 8.903, 0.03539), (14.05, 6.903, 0.03539), (12.05, 6.903, 0.03539), (11.49, 6.67, 0.03539), (11.49, 9.136, 0.03539), (14.05, 6.67, 0.03539), (14.05, 9.136, 0.03539), (14.05, 8.903, 0.03539), (14.3, 8.903, 0.03539), (14.3, 9.136, 0.03539), (14.3, 6.67, 0.03539), (14.3, 6.903, 0.03539), (9.489, 8.903, 0.03539), (11.49, 6.903, 0.03539), (11.49, 8.903, 0.03539), (9.171, 6.903, 0.03539), (11.17, 6.903, 0.03539), (9.048, 6.67, 0.03539), (9.171, 9.136, 0.03539), (9.171, 8.903, 0.03539), (8.925, 8.903, 0.03539), (8.925, 9.136, 0.03539), (6.925, 6.903, 0.03539), (8.925, 6.903, 0.03539), (6.607, 8.903, 0.03539), (6.607, 6.903, 0.03539), (8.607, 8.903, 0.03539), (8.607, 8.903, -0.03539), (6.607, 6.903, -0.03539), (6.607, 8.903, -0.03539), (8.925, 6.903, -0.03539), (6.925, 6.903, -0.03539), (9.048, 6.67, -0.03539), (9.048, 9.136, -0.03539), (8.925, 8.903, -0.03539), (9.171, 8.903, -0.03539), (11.17, 6.903, -0.03539), (9.171, 6.903, -0.03539), (11.49, 8.903, -0.03539), (11.49, 6.903, -0.03539), (9.489, 8.903, -0.03539), (14.3, 6.903, -0.03539), (14.3, 6.67, -0.03539), (14.3, 9.136, -0.03539), (14.3, 8.903, -0.03539), (14.05, 8.903, -0.03539), (14.05, 9.136, -0.03539), (14.05, 6.67, -0.03539), (11.49, 9.136, -0.03539), (11.49, 6.67, -0.03539), (12.05, 6.903, -0.03539), (14.05, 6.903, -0.03539), (11.73, 8.903, -0.03539), (11.73, 6.903, -0.03539), (13.73, 8.903, -0.03539), (-1.648, 8.903, -0.03539), (-3.648, 6.903, -0.03539), (-3.648, 8.903, -0.03539), (-1.33, 6.903, -0.03539), (-3.33, 6.903, -0.03539), (-3.894, 9.136, -0.03539), (-1.207, 9.136, -0.03539), (-1.33, 8.903, -0.03539), (1.234, 6.67, -0.03539), (-1.085, 8.903, -0.03539), (0.9155, 6.903, -0.03539), (-1.085, 6.903, -0.03539), (1.234, 8.903, -0.03539), (1.234, 6.903, -0.03539), (-0.7663, 8.903, -0.03539), (4.361, 8.903, -0.03539), (6.361, 6.903, -0.03539), (6.361, 8.903, -0.03539), (4.043, 6.903, -0.03539), (6.043, 6.903, -0.03539), (3.92, 6.67, -0.03539), (6.361, 9.136, -0.03539), (3.92, 9.136, -0.03539), (4.043, 8.903, -0.03539), (6.361, 6.67, -0.03539), (3.797, 8.903, -0.03539), (1.234, 9.136, -0.03539), (1.797, 6.903, -0.03539), (3.797, 6.903, -0.03539), (1.479, 8.903, -0.03539), (1.479, 6.903, -0.03539), (3.479, 8.903, -0.03539), (-6.776, 8.903, -0.03539), (-8.776, 6.903, -0.03539), (-8.776, 8.903, -0.03539), (-6.458, 6.903, -0.03539), (-8.458, 6.903, -0.03539), (-9.022, 6.67, -0.03539), (-9.022, 9.136, -0.03539), (-6.335, 6.67, -0.03539), (-6.335, 9.136, -0.03539), (-6.458, 8.903, -0.03539), (-3.894, 6.67, -0.03539), (-6.212, 8.903, -0.03539), (-4.212, 6.903, -0.03539), (-6.212, 6.903, -0.03539), (-3.894, 8.903, -0.03539), (-3.894, 6.903, -0.03539), (-5.894, 8.903, -0.03539), (-11.02, 8.903, -0.03539), (-9.022, 6.903, -0.03539), (-9.022, 8.903, -0.03539), (-11.34, 6.903, -0.03539), (-9.34, 6.903, -0.03539), (-11.46, 6.67, -0.03539), (-11.46, 9.136, -0.03539), (-11.34, 8.903, -0.03539), (-11.59, 8.903, -0.03539), (-14.15, 9.136, -0.03539), (-14.15, 6.67, -0.03539), (-13.59, 6.903, -0.03539), (-11.59, 6.903, -0.03539), (-13.9, 8.903, -0.03539), (-13.9, 6.903, -0.03539), (-11.9, 8.903, -0.03539), (14.32, -9.6, -0.1444), (14.32, -9.6, 0.1444), (14.03, -9.6, 0.1444), (14.03, -9.6, -0.1444), (14.32, 9.6, -0.1444), (14.32, 9.6, 0.1444), (14.03, 9.6, 0.1444), (14.03, 9.6, -0.1444), (-14.32, 9.6, -0.1444), (-14.32, 9.6, 0.1444), (-14.03, 9.6, 0.1444), (-14.03, 9.6, -0.1444), (-14.32, -9.6, -0.1444), (-14.32, -9.6, 0.1444), (-14.03, -9.6, 0.1444), (-14.03, -9.6, -0.1444)], [], [(9, 3, 12, 10), (1, 2, 6, 5), (3, 4, 5, 7), (2, 0, 8, 6), (3, 7, 12), (8, 0, 9), (8, 9, 10), (5, 4, 1), (0, 1, 4, 9), (15, 10, 11, 14), (27, 14, 11), (8, 10, 15), (13, 26, 8, 15), (12, 7, 27, 11), (19, 21, 24, 20), (18, 61, 22, 16), (22, 23, 16), (24, 17, 20), (16, 23, 20, 17), (32, 31, 28, 25), (27, 28, 31), (22, 25, 23), (22, 32, 25), (29, 21, 19), (30, 32, 22, 26), (29, 28, 27, 21), (25, 29, 19, 23), (14, 27, 31), (13, 14, 31, 30), (13, 30, 26), (53, 35, 38), (53, 52, 34, 35), (52, 59, 34), (41, 36, 47, 43), (36, 37, 59, 39), (35, 33, 40, 38), (36, 39, 47), (40, 33, 41), (40, 41, 43, 44), (59, 37, 34), (33, 34, 37, 41), (50, 43, 46, 49), (42, 49, 46), (44, 43, 50), (48, 45, 44, 50), (47, 39, 42, 46), (54, 56, 59, 55), (53, 38, 57, 51), (57, 58, 51), (59, 52, 55), (51, 58, 55, 52), (66, 65, 62, 60), (24, 62, 65), (57, 60, 58), (57, 66, 60), (63, 56, 54), (64, 66, 57, 61), (63, 62, 24, 56), (60, 63, 54, 58), (17, 24, 65), (17, 65, 64, 18), (18, 64, 61), (83, 69, 73), (83, 82, 68, 69), (82, 72, 68), (76, 70, 80, 77), (70, 71, 72, 74), (69, 67, 75, 73), (70, 74, 79, 80), (75, 67, 76), (75, 76, 77, 78), (72, 71, 68), (67, 68, 71, 76), (84, 86, 72, 85), (83, 73, 87, 81), (87, 88, 81), (72, 82, 85), (81, 88, 85, 82), (95, 94, 91, 89), (42, 91, 94), (90, 89, 88, 87), (90, 95, 89), (92, 86, 84), (93, 95, 90, 45), (92, 91, 42, 86), (89, 92, 84, 88), (45, 48, 93), (48, 49, 94, 93), (42, 94, 49), (148, 140, 97), (141, 98, 97, 140), (145, 98, 141), (103, 104, 106, 99), (99, 101, 148, 100), (98, 145, 102, 96), (99, 106, 101), (102, 103, 96), (102, 104, 103), (148, 97, 100), (96, 103, 100, 97), (109, 108, 105, 104), (118, 105, 108), (102, 109, 104), (107, 109, 102, 117), (106, 105, 118, 101), (123, 114, 119, 122), (118, 122, 119), (115, 112, 113, 114), (115, 114, 123), (120, 110, 111, 116), (121, 117, 115, 123), (120, 116, 118, 119), (114, 113, 110, 120), (108, 122, 118), (107, 121, 122, 108), (107, 117, 121), (170, 129, 126), (171, 170, 126, 125), (171, 125, 166), (131, 133, 135, 127), (127, 56, 166, 128), (126, 129, 130, 124), (127, 135, 56), (130, 131, 124), (130, 133, 131), (166, 125, 128), (124, 131, 128, 125), (138, 137, 134, 133), (132, 134, 137), (130, 138, 133), (136, 138, 130, 150), (135, 134, 132, 56), (142, 143, 148, 144), (141, 139, 146, 145), (146, 139, 147), (148, 143, 140), (139, 140, 143, 147), (155, 149, 151, 154), (132, 154, 151), (146, 147, 149), (146, 149, 155), (152, 142, 144), (153, 150, 146, 155), (152, 144, 132, 151), (149, 147, 142, 152), (137, 154, 132), (136, 153, 154, 137), (136, 150, 153), (175, 162, 158), (175, 158, 157, 174), (174, 157, 161), (165, 167, 169, 159), (159, 163, 161, 160), (158, 162, 164, 156), (159, 169, 163), (164, 165, 156), (164, 167, 165), (161, 157, 160), (156, 165, 160, 157), (172, 171, 168, 167), (166, 168, 171), (164, 172, 167), (170, 172, 164, 129), (169, 168, 166, 163), (176, 177, 161, 178), (175, 173, 179, 162), (179, 173, 180), (161, 177, 174), (173, 174, 177, 180), (188, 181, 184, 187), (183, 187, 184), (179, 180, 181), (179, 181, 188), (185, 176, 178), (186, 182, 179, 188), (185, 178, 183, 184), (187, 183, 182, 186), (181, 180, 176, 185), (189, 193, 194, 190), (190, 194, 195, 191), (191, 195, 196, 192), (192, 196, 193, 189), (201, 197, 200, 204), (202, 198, 197, 201), (203, 199, 198, 202), (204, 200, 199, 203)])
me_plane_002.materials.append(mat_grey)
me_plane_002.use_remesh_preserve_volume = False
me_plane_002.use_remesh_preserve_attributes = False
me_plane_002.use_mirror_vertex_groups = False
me_plane_002.update()
me_cube_031 = bpy.data.meshes.new('Cube.031')
me_cube_031.from_pydata([(-0.5533, 0.5021, -0.9212), (-0.5533, 0.5021, -0.2353), (-0.5533, 0.5021, 0.1956), (0.5533, 0.5021, 0.1956), (0.5533, -0.1406, 0.1956), (-0.5533, -0.1406, 0.1956), (0.5533, 0.5021, 0.9212), (0.5533, -0.1406, 0.9212), (-0.5533, -0.1406, 0.9212), (-0.5533, 0.5021, 0.9212), (-0.5533, -0.5021, -0.2353), (0.5533, 0.5021, -0.2353), (0.5533, -0.5021, -0.2353), (-0.5533, -0.5021, -0.9212), (0.5533, -0.5021, -0.9212), (0.5533, 0.5021, -0.9212)], [], [(0, 13, 10, 1), (15, 0, 1, 11), (2, 3, 11, 1), (5, 2, 1, 10), (6, 9, 8, 7), (3, 4, 12, 11), (4, 5, 10, 12), (12, 10, 13, 14), (14, 15, 11, 12), (8, 5, 4, 7), (3, 6, 7, 4), (5, 8, 9, 2), (2, 9, 6, 3)])
me_cube_031.polygons.foreach_set('material_index', [0, 0, 0, 0, 0, 0, 0, 0, 0, 4, 4, 4, 4])
_uv = me_cube_031.uv_layers.new(name='Flatten')
_uv.uv.foreach_set('vector', [0.6966, 0.7518, 0.7856, 0.7319, 0.7914, 0.79, 0.7131, 0.8142, 0.9001, 0.9212, 0.9001, 0.9991, 0.8518, 0.9991, 0.8518, 0.9212, 0.8215, 0.9991, 0.8215, 0.9212, 0.8518, 0.9212, 0.8518, 0.9991, 0.7813, 0.8345, 0.723, 0.8482, 0.7131, 0.8142, 0.7914, 0.79, 0.7704, 0.9212, 0.7704, 0.9991, 0.7252, 0.9991, 0.7252, 0.9212, 0.9437, 0.8448, 0.8852, 0.8341, 0.8729, 0.786, 0.9526, 0.8095, 0.8852, 0.8341, 0.7813, 0.8345, 0.7914, 0.79, 0.8729, 0.786, 0.8729, 0.786, 0.7914, 0.79, 0.7856, 0.7319, 0.8812, 0.7319, 0.8812, 0.7319, 0.966, 0.7516, 0.9526, 0.8095, 0.8729, 0.786, 0.7905, 0.9016, 0.7813, 0.8345, 0.8852, 0.8341, 0.8837, 0.898, 0.9437, 0.8448, 0.9361, 0.9033, 0.8837, 0.898, 0.8852, 0.8341, 0.7813, 0.8345, 0.7905, 0.9016, 0.7343, 0.9117, 0.723, 0.8482, 0.8215, 0.9991, 0.7704, 0.9991, 0.7704, 0.9212, 0.8215, 0.9212])
me_cube_031.materials.append(mat_grey)
me_cube_031.materials.append(mat_trafficcone)
me_cube_031.materials.append(mat_trafficlight)
me_cube_031.materials.append(mat_stopsign)
me_cube_031.materials.append(mat_trafficstripple)
me_cube_031.materials.append(mat_yellow)
me_cube_031.materials.append(mat_red)
me_cube_031.materials.append(mat_start)
me_cube_031.materials.append(mat_bw_grid)
me_cube_031.materials.append(mat_rw_grid)
me_cube_031.materials.append(mat_slowsign)
me_cube_031.materials.append(mat_rocksign)
me_cube_031.materials.append(mat_bareconcrete)
me_cube_031.materials.append(mat_roadattribute)
me_cube_031.materials.append(mat_trafficboard)
me_cube_031.use_remesh_preserve_volume = False
me_cube_031.use_remesh_preserve_attributes = False
me_cube_031.use_mirror_vertex_groups = False
me_cube_031.update()
me_cube_030 = bpy.data.meshes.new('Cube.030')
me_cube_030.from_pydata([(-0.3215, -0.24, 0.4326), (-0.3215, 0.24, 0.4326), (0.3215, 0.3, 0.5007), (-0.1072, 0.3, 0.5007), (-0.1072, -0.3, 0.5007), (0.3215, -0.3, 0.5007), (0.3215, 0.3, -0.1808), (-0.1072, 0.3, -0.1808), (-0.1072, -0.3, -0.1808), (0.3215, -0.3, -0.1808), (0.3215, -0.3, 0.5689), (-0.1072, -0.3, 0.5689), (-0.1072, 0.3, 0.5689), (0.3215, 0.3, 0.5689), (0.3215, -0.3, 1.25), (-0.1072, -0.3, 1.25), (-0.1072, 0.3, 1.25), (0.3215, 0.3, 1.25), (-0.3215, 0.24, 1.182), (-0.3215, -0.24, 1.182), (-0.3215, -0.24, 1.932), (-0.3215, 0.24, 1.932), (0.3215, 0.3, 2.0), (-0.1072, 0.3, 2.0), (-0.1072, -0.3, 2.0), (0.3215, -0.3, 2.0), (0.3215, 0.3, 1.319), (-0.1072, 0.3, 1.319), (-0.1072, -0.3, 1.319), (0.3215, -0.3, 1.319), (0.1247, -0.06, -2.0), (0.03894, -0.06, -2.0), (0.03894, 0.06, -2.0), (0.1247, 0.06, -2.0), (0.1247, -0.06, 1.791), (0.03894, -0.06, 1.791), (0.03894, 0.06, 1.791), (0.1247, 0.06, 1.791)], [], [(8, 4, 3, 7), (1, 0, 4, 3), (4, 0, 8), (3, 7, 1), (5, 9, 6, 2), (7, 3, 2, 6), (9, 5, 4, 8), (5, 2, 3, 4), (14, 17, 16, 15), (10, 14, 15, 11), (12, 16, 17, 13), (14, 10, 13, 17), (16, 12, 18), (11, 15, 19), (15, 16, 18, 19), (11, 15, 16, 12), (28, 24, 23, 27), (24, 23, 21, 20), (28, 24, 20), (23, 27, 21), (25, 29, 26, 22), (27, 23, 22, 26), (29, 25, 24, 28), (25, 22, 23, 24), (30, 34, 35, 31), (31, 35, 36, 32), (37, 33, 32, 36), (33, 37, 34, 30)])
me_cube_030.polygons.foreach_set('material_index', [2, 2, 2, 2, 2, 2, 2, 2, 2, 2, 2, 2, 2, 2, 2, 2, 2, 2, 2, 2, 2, 2, 2, 2, 0, 0, 0, 0])
_uv = me_cube_030.uv_layers.new(name='Flatten')
_uv.uv.foreach_set('vector', [0.3637, 0.9963, 0.236, 0.9963, 0.236, 0.8839, 0.3637, 0.8839, 0.3397, 0.6135, 0.3397, 0.598, 0.347, 0.5961, 0.347, 0.6154, 0.347, 0.5961, 0.3397, 0.598, 0.3354, 0.5775, 0.347, 0.6154, 0.3354, 0.634, 0.3397, 0.6135, 0.299, 0.5994, 0.3155, 0.5994, 0.3155, 0.614, 0.299, 0.614, 0.2886, 0.6304, 0.2886, 0.614, 0.299, 0.614, 0.299, 0.6304, 0.299, 0.583, 0.299, 0.5994, 0.2886, 0.5994, 0.2886, 0.583, 0.299, 0.5994, 0.299, 0.614, 0.2886, 0.614, 0.2886, 0.5994, 0.2189, 0.6168, 0.2189, 0.6333, 0.2071, 0.6333, 0.2071, 0.6168, 0.2189, 0.5981, 0.2189, 0.6168, 0.2071, 0.6168, 0.2071, 0.5981, 0.2071, 0.652, 0.2071, 0.6333, 0.2189, 0.6333, 0.2189, 0.652, 0.2189, 0.6168, 0.2376, 0.6168, 0.2376, 0.6333, 0.2189, 0.6333, 0.3354, 0.6154, 0.3237, 0.634, 0.3281, 0.6135, 0.3237, 0.5775, 0.3354, 0.5961, 0.3281, 0.598, 0.3354, 0.5961, 0.3354, 0.6154, 0.3281, 0.6135, 0.3281, 0.598, 0.3626, 0.7578, 0.2349, 0.7578, 0.2349, 0.6454, 0.3626, 0.6454, 0.3637, 0.8768, 0.236, 0.8768, 0.236, 0.7643, 0.3637, 0.7643, 0.3586, 0.5961, 0.3586, 0.6154, 0.3513, 0.6135, 0.3513, 0.598, 0.347, 0.5775, 0.3586, 0.5961, 0.3513, 0.598, 0.3586, 0.6154, 0.347, 0.634, 0.3513, 0.6135, 0.2606, 0.6031, 0.2782, 0.6031, 0.2782, 0.6187, 0.2606, 0.6187, 0.2495, 0.6363, 0.2495, 0.6187, 0.2606, 0.6187, 0.2606, 0.6363, 0.2606, 0.5855, 0.2606, 0.6031, 0.2495, 0.6031, 0.2495, 0.5855, 0.2606, 0.6031, 0.2606, 0.6187, 0.2495, 0.6187, 0.2495, 0.6031, 0.1924, 0.5359, 0.1924, 0.6698, 0.1872, 0.6697, 0.1872, 0.5358, 0.1872, 0.5358, 0.1872, 0.6697, 0.1819, 0.6698, 0.1819, 0.5359, 0.1767, 0.6697, 0.1767, 0.5358, 0.1819, 0.5359, 0.1819, 0.6698, 0.1977, 0.5358, 0.1977, 0.6697, 0.1924, 0.6698, 0.1924, 0.5359])
me_cube_030.materials.append(mat_grey)
me_cube_030.materials.append(mat_trafficcone)
me_cube_030.materials.append(mat_trafficlight)
me_cube_030.materials.append(mat_stopsign)
me_cube_030.materials.append(mat_trafficstripple)
me_cube_030.materials.append(mat_yellow)
me_cube_030.materials.append(mat_red)
me_cube_030.materials.append(mat_start)
me_cube_030.materials.append(mat_bw_grid)
me_cube_030.materials.append(mat_rw_grid)
me_cube_030.materials.append(mat_slowsign)
me_cube_030.materials.append(mat_rocksign)
me_cube_030.materials.append(mat_bareconcrete)
me_cube_030.materials.append(mat_roadattribute)
me_cube_030.materials.append(mat_trafficboard)
me_cube_030.use_remesh_preserve_volume = False
me_cube_030.use_remesh_preserve_attributes = False
me_cube_030.use_mirror_vertex_groups = False
me_cube_030.update()
me_cube_028 = bpy.data.meshes.new('Cube.028')
me_cube_028.from_pydata([(0.0, -0.08278, 1.332), (-0.1918, -0.08278, 2.053), (-0.4632, -0.08278, 1.631), (-0.4632, -0.08278, 1.034), (-0.1918, -0.08278, 0.6121), (0.1918, -0.08278, 0.6121), (0.4632, -0.08278, 1.034), (0.4632, -0.08278, 1.631), (0.1918, -0.08278, 2.053), (0.04437, 0.08278, -2.053), (0.04437, -0.05526, -2.053), (-0.04437, -0.05526, -2.053), (-0.04437, 0.08278, -2.053), (0.04437, 0.08278, 0.6399), (0.04437, -0.05526, 0.6399), (-0.04437, -0.05526, 0.6399), (-0.04437, 0.08278, 0.6399)], [], [(0, 8, 1), (0, 1, 2), (0, 2, 3), (0, 3, 4), (0, 4, 5), (0, 5, 6), (0, 6, 7), (8, 0, 7), (9, 13, 14, 10), (10, 14, 15, 11), (16, 12, 11, 15)])
me_cube_028.polygons.foreach_set('material_index', [3, 3, 3, 3, 3, 3, 3, 3, 0, 0, 0])
_uv = me_cube_028.uv_layers.new(name='Flatten')
_uv.uv.foreach_set('vector', [0.4552, 0.9162, 0.4236, 0.8373, 0.4867, 0.8373, 0.4552, 0.9162, 0.4867, 0.8373, 0.5314, 0.8835, 0.4552, 0.9162, 0.5314, 0.8835, 0.5314, 0.9489, 0.4552, 0.9162, 0.5314, 0.9489, 0.4867, 0.9951, 0.4552, 0.9162, 0.4867, 0.9951, 0.4236, 0.9951, 0.4552, 0.9162, 0.4236, 0.9951, 0.379, 0.9489, 0.4552, 0.9162, 0.379, 0.9489, 0.379, 0.8835, 0.4236, 0.8373, 0.4552, 0.9162, 0.379, 0.8835, 0.4948, 0.6625, 0.3913, 0.6625, 0.3913, 0.6533, 0.4948, 0.6533, 0.4948, 0.6533, 0.3913, 0.6533, 0.3913, 0.6441, 0.4948, 0.6441, 0.3913, 0.635, 0.4948, 0.635, 0.4948, 0.6441, 0.3913, 0.6441])
me_cube_028.materials.append(mat_grey)
me_cube_028.materials.append(mat_trafficcone)
me_cube_028.materials.append(mat_trafficlight)
me_cube_028.materials.append(mat_stopsign)
me_cube_028.materials.append(mat_trafficstripple)
me_cube_028.materials.append(mat_yellow)
me_cube_028.materials.append(mat_red)
me_cube_028.materials.append(mat_start)
me_cube_028.materials.append(mat_bw_grid)
me_cube_028.materials.append(mat_rw_grid)
me_cube_028.materials.append(mat_slowsign)
me_cube_028.materials.append(mat_rocksign)
me_cube_028.materials.append(mat_bareconcrete)
me_cube_028.materials.append(mat_roadattribute)
me_cube_028.materials.append(mat_trafficboard)
me_cube_028.use_remesh_preserve_volume = False
me_cube_028.use_remesh_preserve_attributes = False
me_cube_028.use_mirror_vertex_groups = False
me_cube_028.update()
me_cube_027 = bpy.data.meshes.new('Cube.027')
me_cube_027.from_pydata([(0.3952, 0.3057, 0.1841), (0.3218, 0.3057, 0.1841), (0.3952, 0.8087, -0.6872), (0.3218, 0.8087, -0.6872), (-0.3952, 0.8087, -0.6872), (-0.3218, 0.8087, -0.6872), (-0.3952, 0.3057, 0.1841), (-0.3218, 0.3057, 0.1841), (0.3647, 0.5818, -0.2942), (0.3647, 0.5248, -0.1954), (-0.3493, 0.5818, -0.2942), (-0.3493, 0.5248, -0.1954), (0.3952, 0.01521, 0.6872), (0.3952, 0.303, 0.1887), (-0.3952, 0.303, 0.1887), (-0.3952, 0.01521, 0.6872), (-0.3952, -0.3057, 0.1841), (-0.3218, -0.3057, 0.1841), (-0.3952, -0.8087, -0.6872), (-0.3218, -0.8087, -0.6872), (0.3952, -0.8087, -0.6872), (0.3218, -0.8087, -0.6872), (0.3952, -0.3057, 0.1841), (0.3218, -0.3057, 0.1841), (-0.3647, -0.5818, -0.2942), (-0.3647, -0.5248, -0.1954), (0.3493, -0.5818, -0.2942), (0.3493, -0.5248, -0.1954), (-0.3952, -0.01521, 0.6872), (-0.3952, -0.303, 0.1887), (0.3952, -0.303, 0.1887), (0.3952, -0.01521, 0.6872), (0.3397, -0.5105, -0.1968), (0.3397, -0.566, -0.293), (-0.3548, -0.5105, -0.1968), (-0.3548, -0.566, -0.293), (0.313, -0.2974, 0.1723), (0.3844, -0.2974, 0.1723), (0.313, -0.7867, -0.6753), (0.3844, -0.7867, -0.6753), (-0.313, -0.7867, -0.6753), (-0.3844, -0.7867, -0.6753), (-0.313, -0.2974, 0.1723), (-0.3844, -0.2974, 0.1723), (-0.3397, 0.5105, -0.1968), (-0.3397, 0.566, -0.293), (0.3548, 0.5105, -0.1968), (0.3548, 0.566, -0.293), (-0.313, 0.2974, 0.1723), (-0.3844, 0.2974, 0.1723), (-0.313, 0.7867, -0.6753), (-0.3844, 0.7867, -0.6753), (0.313, 0.7867, -0.6753), (0.3844, 0.7867, -0.6753), (0.313, 0.2974, 0.1723), (0.3844, 0.2974, 0.1723), (0.3892, -0.01498, 0.6835), (0.3892, -0.2985, 0.1924), (-0.3892, -0.2985, 0.1924), (-0.3892, -0.01498, 0.6835), (-0.3892, 0.01498, 0.6835), (-0.3892, 0.2985, 0.1924), (0.3892, 0.2985, 0.1924), (0.3892, 0.01498, 0.6835)], [], [(1, 0, 2, 3), (6, 7, 5, 4), (10, 11, 9, 8), (15, 12, 13, 14), (17, 16, 18, 19), (22, 23, 21, 20), (26, 27, 25, 24), (31, 28, 29, 30), (33, 35, 34, 32), (37, 39, 38, 36), (42, 40, 41, 43), (45, 47, 46, 44), (49, 51, 50, 48), (54, 52, 53, 55), (56, 57, 58, 59), (62, 63, 60, 61)])
me_cube_027.polygons.foreach_set('material_index', [0, 0, 0, 4, 0, 0, 0, 4, 0, 0, 0, 0, 0, 0, 4, 4])
_uv = me_cube_027.uv_layers.new(name='Flatten')
_uv.uv.foreach_set('vector', [0.6819, 0.9487, 0.6711, 0.9492, 0.6711, 0.867, 0.6819, 0.8665, 0.6926, 0.9493, 0.6819, 0.9487, 0.6819, 0.8665, 0.6926, 0.8671, 0.6075, 0.8288, 0.6075, 0.8195, 0.6659, 0.8195, 0.6659, 0.8288, 0.543, 0.8195, 0.6075, 0.8195, 0.6075, 0.8665, 0.543, 0.8665, 0.7138, 0.9475, 0.7032, 0.948, 0.7032, 0.867, 0.7138, 0.8665, 0.7032, 0.9475, 0.6926, 0.948, 0.6926, 0.867, 0.7032, 0.8665, 0.6657, 0.8572, 0.6657, 0.8665, 0.6075, 0.8665, 0.6075, 0.8572, 0.6075, 0.9135, 0.543, 0.9135, 0.543, 0.8665, 0.6075, 0.8665, 0.6643, 0.8572, 0.6075, 0.8572, 0.6075, 0.8482, 0.6643, 0.8482, 0.5971, 0.9935, 0.5971, 0.9135, 0.6075, 0.9142, 0.6075, 0.9941, 0.6518, 0.9928, 0.6518, 0.9128, 0.6622, 0.9134, 0.6622, 0.9934, 0.6075, 0.8391, 0.6641, 0.8391, 0.6641, 0.8482, 0.6075, 0.8482, 0.543, 0.9935, 0.543, 0.9135, 0.5534, 0.9142, 0.5534, 0.9941, 0.5534, 0.9922, 0.5534, 0.9135, 0.5637, 0.9141, 0.5637, 0.9928, 0.6518, 0.9736, 0.6075, 0.9736, 0.6075, 0.9128, 0.6518, 0.9128, 0.6711, 0.8665, 0.6711, 0.9128, 0.6075, 0.9128, 0.6075, 0.8665])
me_cube_027.materials.append(mat_grey)
me_cube_027.materials.append(mat_trafficcone)
me_cube_027.materials.append(mat_trafficlight)
me_cube_027.materials.append(mat_stopsign)
me_cube_027.materials.append(mat_trafficstripple)
me_cube_027.materials.append(mat_yellow)
me_cube_027.materials.append(mat_red)
me_cube_027.materials.append(mat_start)
me_cube_027.materials.append(mat_bw_grid)
me_cube_027.materials.append(mat_rw_grid)
me_cube_027.materials.append(mat_slowsign)
me_cube_027.materials.append(mat_rocksign)
me_cube_027.materials.append(mat_bareconcrete)
me_cube_027.materials.append(mat_roadattribute)
me_cube_027.materials.append(mat_trafficboard)
me_cube_027.use_remesh_preserve_volume = False
me_cube_027.use_remesh_preserve_attributes = False
me_cube_027.use_mirror_vertex_groups = False
me_cube_027.update()
me_cube_026 = bpy.data.meshes.new('Cube.026')
me_cube_026.from_pydata([(0.6429, 0.6279, 0.0), (-0.6429, 0.6279, 0.0), (0.0, 1.372, 0.0), (0.0, 0.3721, 0.0), (-0.6429, -0.3721, 0.0), (0.6429, -0.3721, 0.0), (0.0, -0.6279, 0.0), (-0.6429, -1.372, 0.0), (0.6429, -1.372, 0.0)], [], [(5, 0, 2, 3), (1, 4, 3, 2), (6, 3, 4, 7), (8, 5, 3, 6)])
me_cube_026.polygons.foreach_set('material_index', [5, 5, 6, 6])
_uv = me_cube_026.uv_layers.new(name='Flatten')
_uv.uv.foreach_set('vector', [0.512, 0.6655, 0.512, 0.7212, 0.4444, 0.7627, 0.4444, 0.707, 0.3768, 0.7212, 0.3768, 0.6655, 0.4444, 0.707, 0.4444, 0.7627, 0.4444, 0.7754, 0.4444, 0.8311, 0.3768, 0.7896, 0.3768, 0.7339, 0.512, 0.7339, 0.512, 0.7896, 0.4444, 0.8311, 0.4444, 0.7754])
me_cube_026.materials.append(mat_grey)
me_cube_026.materials.append(mat_trafficcone)
me_cube_026.materials.append(mat_trafficlight)
me_cube_026.materials.append(mat_stopsign)
me_cube_026.materials.append(mat_trafficstripple)
me_cube_026.materials.append(mat_yellow)
me_cube_026.materials.append(mat_red)
me_cube_026.materials.append(mat_start)
me_cube_026.materials.append(mat_bw_grid)
me_cube_026.materials.append(mat_rw_grid)
me_cube_026.materials.append(mat_slowsign)
me_cube_026.materials.append(mat_rocksign)
me_cube_026.materials.append(mat_bareconcrete)
me_cube_026.materials.append(mat_roadattribute)
me_cube_026.materials.append(mat_trafficboard)
me_cube_026.use_remesh_preserve_volume = False
me_cube_026.use_remesh_preserve_attributes = False
me_cube_026.use_mirror_vertex_groups = False
me_cube_026.update()
me_cube_025 = bpy.data.meshes.new('Cube.025')
me_cube_025.from_pydata([(-0.3265, 0.5079, -0.5254), (-0.3265, -0.5079, -0.5254), (0.3265, -0.5079, -0.5254), (0.3265, 0.5079, -0.5254), (-0.3265, 0.5079, -0.6155), (-0.3265, -0.5079, -0.6155), (0.3265, -0.5079, -0.6155), (0.3265, 0.5079, -0.6155), (-0.05206, 0.04675, 0.6155), (-0.05206, -0.04675, 0.6155), (0.0, -0.0935, 0.6155), (0.05206, -0.04675, 0.6155), (0.05206, 0.04675, 0.6155), (0.0, 0.0935, 0.6155), (-0.2267, 0.2036, -0.5287), (-0.2267, -0.2036, -0.5287), (0.0, -0.4072, -0.5287), (0.2267, -0.2036, -0.5287), (0.2267, 0.2036, -0.5287), (0.0, 0.4072, -0.5287), (0.0, 0.0, 0.6155)], [], [(4, 0, 3, 7), (0, 4, 5, 1), (6, 2, 1, 5), (7, 3, 2, 6), (3, 0, 1, 2), (13, 19, 14, 8), (15, 9, 8, 14), (16, 10, 9, 15), (17, 11, 10, 16), (18, 12, 11, 17), (19, 13, 12, 18), (13, 20, 12), (12, 20, 11), (11, 20, 10), (10, 20, 9), (9, 20, 8), (8, 20, 13)])
me_cube_025.polygons.foreach_set('material_index', [1, 1, 1, 1, 1, 1, 1, 1, 1, 1, 1, 1, 1, 1, 1, 1, 1])
_uv = me_cube_025.uv_layers.new(name='Flatten')
_uv.uv.foreach_set('vector', [0.6187, 0.792, 0.6122, 0.792, 0.6122, 0.7447, 0.6187, 0.7447, 0.6122, 0.792, 0.6126, 0.8016, 0.539, 0.8016, 0.5387, 0.792, 0.5321, 0.7447, 0.5387, 0.7447, 0.5387, 0.792, 0.5321, 0.792, 0.6119, 0.7351, 0.6122, 0.7447, 0.5387, 0.7447, 0.5383, 0.7351, 0.6122, 0.7447, 0.6122, 0.792, 0.5387, 0.792, 0.5387, 0.7447, 0.6097, 0.7265, 0.6248, 0.6427, 0.6453, 0.6503, 0.62, 0.7303, 0.6717, 0.6628, 0.6301, 0.7351, 0.62, 0.7303, 0.6453, 0.6503, 0.5517, 0.6462, 0.5765, 0.728, 0.5667, 0.733, 0.5321, 0.6562, 0.5735, 0.6436, 0.5875, 0.7267, 0.5765, 0.728, 0.5517, 0.6462, 0.6029, 0.6427, 0.5987, 0.7264, 0.5875, 0.7267, 0.5735, 0.6436, 0.6248, 0.6427, 0.6097, 0.7265, 0.5987, 0.7264, 0.6029, 0.6427, 0.6323, 0.7388, 0.6255, 0.7388, 0.6289, 0.7351, 0.6289, 0.7351, 0.6255, 0.7388, 0.6221, 0.7351, 0.6221, 0.7351, 0.6255, 0.7388, 0.6187, 0.7388, 0.6187, 0.7388, 0.6255, 0.7388, 0.6221, 0.7426, 0.6221, 0.7426, 0.6255, 0.7388, 0.6289, 0.7426, 0.6289, 0.7426, 0.6255, 0.7388, 0.6323, 0.7388])
me_cube_025.materials.append(mat_grey)
me_cube_025.materials.append(mat_trafficcone)
me_cube_025.materials.append(mat_trafficlight)
me_cube_025.materials.append(mat_stopsign)
me_cube_025.materials.append(mat_trafficstripple)
me_cube_025.materials.append(mat_yellow)
me_cube_025.materials.append(mat_red)
me_cube_025.materials.append(mat_start)
me_cube_025.materials.append(mat_bw_grid)
me_cube_025.materials.append(mat_rw_grid)
me_cube_025.materials.append(mat_slowsign)
me_cube_025.materials.append(mat_rocksign)
me_cube_025.materials.append(mat_bareconcrete)
me_cube_025.materials.append(mat_roadattribute)
me_cube_025.materials.append(mat_trafficboard)
me_cube_025.use_remesh_preserve_volume = False
me_cube_025.use_remesh_preserve_attributes = False
me_cube_025.use_mirror_vertex_groups = False
me_cube_025.update()
me_cube_024 = bpy.data.meshes.new('Cube.024')
me_cube_024.from_pydata([(2.765, 1.0, -1.0), (2.765, -1.0, -1.0), (-2.765, -1.0, -1.0), (-2.765, 1.0, -1.0), (2.765, 1.0, 1.0), (2.765, -1.0, 1.0), (-2.765, -1.0, 1.0), (-2.765, 1.0, 1.0)], [], [(4, 7, 6, 5), (0, 4, 5, 1), (1, 5, 6, 2), (7, 3, 2, 6), (4, 0, 3, 7)])
me_cube_024.polygons.foreach_set('material_index', [9, 9, 9, 9, 9])
_uv = me_cube_024.uv_layers.new(name='Flatten')
_uv.uv.foreach_set('vector', [0.0613, 0.4829, 0.0613, 0.3423, 0.1122, 0.3423, 0.1122, 0.4829, 0.0613, 0.5337, 0.0613, 0.4829, 0.1122, 0.4829, 0.1122, 0.5337, 0.163, 0.4829, 0.1122, 0.4829, 0.1122, 0.3423, 0.163, 0.3423, 0.0613, 0.3423, 0.0613, 0.2914, 0.1122, 0.2914, 0.1122, 0.3423, 0.0613, 0.4829, 0.01045, 0.4829, 0.01045, 0.3423, 0.0613, 0.3423])
me_cube_024.materials.append(mat_grey)
me_cube_024.materials.append(mat_trafficcone)
me_cube_024.materials.append(mat_trafficlight)
me_cube_024.materials.append(mat_stopsign)
me_cube_024.materials.append(mat_trafficstripple)
me_cube_024.materials.append(mat_yellow)
me_cube_024.materials.append(mat_red)
me_cube_024.materials.append(mat_start)
me_cube_024.materials.append(mat_bw_grid)
me_cube_024.materials.append(mat_rw_grid)
me_cube_024.materials.append(mat_slowsign)
me_cube_024.materials.append(mat_rocksign)
me_cube_024.materials.append(mat_bareconcrete)
me_cube_024.materials.append(mat_roadattribute)
me_cube_024.materials.append(mat_trafficboard)
me_cube_024.use_remesh_preserve_volume = False
me_cube_024.use_remesh_preserve_attributes = False
me_cube_024.use_mirror_vertex_groups = False
me_cube_024.update()
me_cube_023 = bpy.data.meshes.new('Cube.023')
me_cube_023.from_pydata([(0.04633, 0.05563, -2.533), (0.04633, -0.08848, -2.533), (-0.04633, -0.08848, -2.533), (-0.04633, 0.05563, -2.533), (0.04633, 0.05563, 1.234), (0.04633, -0.08848, 1.234), (-0.04633, -0.08848, 1.234), (-0.04633, 0.05563, 1.234), (-0.6429, -0.1586, 0.9457), (0.6429, -0.1586, 0.9457), (4.768e-07, -0.1586, 2.533), (0.6429, 0.1586, 0.9457), (-0.6429, 0.1586, 0.9457), (4.768e-07, 0.1586, 2.533)], [], [(0, 4, 5, 1), (1, 5, 6, 2), (7, 3, 2, 6), (4, 0, 3, 7), (10, 8, 9), (13, 11, 12)])
me_cube_023.polygons.foreach_set('material_index', [0, 0, 0, 0, 11, 11])
_uv = me_cube_023.uv_layers.new(name='Flatten')
_uv.uv.foreach_set('vector', [0.01904, 0.06648, 0.1672, 0.06648, 0.1672, 0.08228, 0.01904, 0.08228, 0.01904, 0.01918, 0.1672, 0.01918, 0.1672, 0.03493, 0.01904, 0.03493, 0.1672, 0.05073, 0.01904, 0.05073, 0.01904, 0.03493, 0.1672, 0.03493, 0.1672, 0.06648, 0.01904, 0.06648, 0.01904, 0.05073, 0.1672, 0.05073, 0.09091, 0.2471, 0.01216, 0.09666, 0.1697, 0.09666, 0.09091, 0.2471, 0.1697, 0.09666, 0.01216, 0.09666])
me_cube_023.materials.append(mat_grey)
me_cube_023.materials.append(mat_trafficcone)
me_cube_023.materials.append(mat_trafficlight)
me_cube_023.materials.append(mat_stopsign)
me_cube_023.materials.append(mat_trafficstripple)
me_cube_023.materials.append(mat_yellow)
me_cube_023.materials.append(mat_red)
me_cube_023.materials.append(mat_start)
me_cube_023.materials.append(mat_bw_grid)
me_cube_023.materials.append(mat_rw_grid)
me_cube_023.materials.append(mat_slowsign)
me_cube_023.materials.append(mat_rocksign)
me_cube_023.materials.append(mat_bareconcrete)
me_cube_023.materials.append(mat_roadattribute)
me_cube_023.materials.append(mat_trafficboard)
me_cube_023.use_remesh_preserve_volume = False
me_cube_023.use_remesh_preserve_attributes = False
me_cube_023.use_mirror_vertex_groups = False
me_cube_023.update()
me_cube_018 = bpy.data.meshes.new('Cube.018')
me_cube_018.from_pydata([(3.931, -0.2593, 0.589), (3.931, -0.2593, 0.08903), (-3.785, -0.2593, 0.08903), (-3.785, -0.2593, 0.589), (-0.07318, 0.2593, 0.5339), (-0.07318, -0.1959, 0.5339), (0.2195, -0.1959, 0.5339), (0.2195, 0.2593, 0.5339), (-0.07318, 0.2593, -0.589), (-0.07318, -0.1959, -0.589), (0.2195, -0.1959, -0.589), (0.2195, 0.2593, -0.589), (-3.931, 0.2593, 0.5339), (-3.931, -0.1959, 0.5339), (-3.638, -0.1959, 0.5339), (-3.638, 0.2593, 0.5339), (-3.931, 0.2593, -0.589), (-3.931, -0.1959, -0.589), (-3.638, -0.1959, -0.589), (-3.638, 0.2593, -0.589)], [], [(0, 3, 2, 1), (7, 11, 8, 4), (9, 5, 4, 8), (10, 6, 5, 9), (11, 7, 6, 10), (7, 4, 5, 6), (15, 19, 16, 12), (17, 13, 12, 16), (18, 14, 13, 17), (19, 15, 14, 18), (15, 12, 13, 14)])
me_cube_018.polygons.foreach_set('material_index', [13, 12, 12, 12, 12, 12, 12, 12, 12, 12, 12])
_uv = me_cube_018.uv_layers.new(name='Flatten')
_uv.uv.foreach_set('vector', [0.1793, 0.369, 0.4906, 0.3687, 0.4926, 0.2477, 0.1813, 0.2481, 0.4539, 0.4976, 0.4539, 0.3806, 0.4828, 0.3806, 0.4828, 0.4976, 0.3799, 0.3806, 0.3799, 0.4976, 0.3349, 0.4976, 0.3349, 0.3806, 0.4089, 0.3806, 0.4089, 0.4976, 0.3799, 0.4976, 0.3799, 0.3806, 0.4539, 0.3806, 0.4539, 0.4976, 0.4089, 0.4976, 0.4089, 0.3806, 0.4089, 0.545, 0.3799, 0.545, 0.3799, 0.4976, 0.4089, 0.4976, 0.306, 0.4976, 0.306, 0.3806, 0.3349, 0.3806, 0.3349, 0.4976, 0.232, 0.3806, 0.232, 0.4976, 0.187, 0.4976, 0.187, 0.3806, 0.261, 0.3806, 0.261, 0.4976, 0.232, 0.4976, 0.232, 0.3806, 0.306, 0.3806, 0.306, 0.4976, 0.261, 0.4976, 0.261, 0.3806, 0.261, 0.545, 0.232, 0.545, 0.232, 0.4976, 0.261, 0.4976])
me_cube_018.materials.append(mat_grey)
me_cube_018.materials.append(mat_trafficcone)
me_cube_018.materials.append(mat_trafficlight)
me_cube_018.materials.append(mat_stopsign)
me_cube_018.materials.append(mat_trafficstripple)
me_cube_018.materials.append(mat_yellow)
me_cube_018.materials.append(mat_red)
me_cube_018.materials.append(mat_start)
me_cube_018.materials.append(mat_bw_grid)
me_cube_018.materials.append(mat_rw_grid)
me_cube_018.materials.append(mat_slowsign)
me_cube_018.materials.append(mat_rocksign)
me_cube_018.materials.append(mat_bareconcrete)
me_cube_018.materials.append(mat_roadattribute)
me_cube_018.materials.append(mat_trafficboard)
me_cube_018.use_remesh_preserve_volume = False
me_cube_018.use_remesh_preserve_attributes = False
me_cube_018.use_mirror_vertex_groups = False
me_cube_018.update()
me_cube_012 = bpy.data.meshes.new('Cube.012')
me_cube_012.from_pydata([(3.2, -2.384e-07, 4.417), (3.2, -2.384e-07, 2.417), (-3.23, -2.384e-07, 2.417), (-3.23, -2.384e-07, 4.417), (2.116, -2.384e-07, 2.358), (0.7417, -2.384e-07, 2.126), (-0.7605, -2.384e-07, 2.123), (-2.05, -2.384e-07, 2.321), (1.711, -2.384e-07, 4.257), (0.5138, -2.384e-07, 4.094), (-0.5558, -2.384e-07, 4.097), (-1.839, -2.384e-07, 4.294), (-3.159, 0.1103, -4.636), (-3.159, -0.1103, -4.636), (-3.301, -0.1103, -4.636), (-3.301, 0.1103, -4.636), (-3.159, 0.1103, 4.697), (-3.159, -0.1103, 4.697), (-3.301, -0.1103, 4.697), (-3.301, 0.1103, 4.697), (3.301, 0.1103, -4.636), (3.301, -0.1103, -4.636), (3.159, -0.1103, -4.636), (3.159, 0.1103, -4.636), (3.301, 0.1103, 4.697), (3.301, -0.1103, 4.697), (3.159, -0.1103, 4.697), (3.159, 0.1103, 4.697), (3.364, 1.0, -4.697), (3.364, -1.0, -4.697), (-3.364, -1.0, -4.697), (-3.364, 1.0, -4.697)], [], [(0, 8, 4, 1), (8, 9, 5, 4), (9, 10, 6, 5), (10, 11, 7, 6), (11, 3, 2, 7), (12, 16, 17, 13), (13, 17, 18, 14), (14, 18, 19, 15), (16, 12, 15, 19), (20, 24, 25, 21), (21, 25, 26, 22), (22, 26, 27, 23), (24, 20, 23, 27), (28, 31, 30, 29)])
me_cube_012.polygons.foreach_set('material_index', [7, 7, 7, 7, 7, 0, 0, 0, 0, 0, 0, 0, 0, 8])
_uv = me_cube_012.uv_layers.new(name='Flatten')
_uv.uv.foreach_set('vector', [0.2277, 0.6749, 0.2277, 0.7498, 0.1278, 0.7294, 0.1278, 0.6749, 0.2277, 0.7498, 0.2277, 0.81, 0.1278, 0.7985, 0.1278, 0.7294, 0.2277, 0.81, 0.2277, 0.8638, 0.1278, 0.8662, 0.1278, 0.7985, 0.2277, 0.8638, 0.2277, 0.9283, 0.1278, 0.9389, 0.1278, 0.8662, 0.2277, 0.9283, 0.2277, 0.9983, 0.1278, 0.9983, 0.1278, 0.9389, 0.008072, 0.5937, 0.1731, 0.5937, 0.1731, 0.6077, 0.008161, 0.6077, 0.008161, 0.5518, 0.1731, 0.5518, 0.1731, 0.5658, 0.008072, 0.5658, 0.008072, 0.5658, 0.1731, 0.5658, 0.1731, 0.5798, 0.008161, 0.5798, 0.1731, 0.5937, 0.008072, 0.5937, 0.008161, 0.5798, 0.1731, 0.5798, 0.00718, 0.6115, 0.1722, 0.6115, 0.1722, 0.6254, 0.007269, 0.6254, 0.007269, 0.6254, 0.1722, 0.6254, 0.1722, 0.6394, 0.00718, 0.6394, 0.00718, 0.6394, 0.1722, 0.6394, 0.1722, 0.6533, 0.007269, 0.6533, 0.1722, 0.6673, 0.00718, 0.6673, 0.007269, 0.6533, 0.1722, 0.6533, 0.1222, 0.6769, 0.1222, 0.9971, 0.00578, 0.9971, 0.00578, 0.6769])
me_cube_012.materials.append(mat_grey)
me_cube_012.materials.append(mat_trafficcone)
me_cube_012.materials.append(mat_trafficlight)
me_cube_012.materials.append(mat_stopsign)
me_cube_012.materials.append(mat_trafficstripple)
me_cube_012.materials.append(mat_yellow)
me_cube_012.materials.append(mat_red)
me_cube_012.materials.append(mat_start)
me_cube_012.materials.append(mat_bw_grid)
me_cube_012.materials.append(mat_rw_grid)
me_cube_012.materials.append(mat_slowsign)
me_cube_012.materials.append(mat_rocksign)
me_cube_012.materials.append(mat_bareconcrete)
me_cube_012.materials.append(mat_roadattribute)
me_cube_012.materials.append(mat_trafficboard)
me_cube_012.use_remesh_preserve_volume = False
me_cube_012.use_remesh_preserve_attributes = False
me_cube_012.use_mirror_vertex_groups = False
me_cube_012.update()
me_cube_007 = bpy.data.meshes.new('Cube.007')
me_cube_007.from_pydata([(0.1073, 4.072, 4.136), (0.1073, 0.8733, 4.136), (0.1073, 0.8733, 2.136), (0.1073, 4.072, 2.136), (0.1073, -0.7905, 4.136), (0.1073, -3.989, 4.136), (0.1073, -3.989, 2.136), (0.1073, -0.7905, 2.136), (-0.09449, -3.989, 4.136), (-0.09449, -0.7905, 4.136), (-0.09449, -0.7905, 2.136), (-0.09449, -3.989, 2.136), (-0.09449, 0.8733, 4.136), (-0.09449, 4.072, 4.136), (-0.09449, 4.072, 2.136), (-0.09449, 0.8733, 2.136), (-0.03042, 5.809, -4.136), (-0.1073, 5.809, -4.136), (-0.1073, 5.928, -4.136), (-0.03042, 5.928, -4.136), (-0.03042, 5.809, 3.813), (-0.1073, 5.809, 3.813), (-0.1073, 5.928, 3.813), (-0.03042, 5.928, 3.813), (-0.03042, -5.809, 3.813), (-0.1073, -5.809, 3.813), (-0.1073, -5.928, 3.813), (-0.03042, -5.928, 3.813), (-0.03042, -5.809, -4.136), (-0.1073, -5.809, -4.136), (-0.1073, -5.928, -4.136), (-0.03042, -5.928, -4.136), (-0.05944, 4.928, 3.524), (-0.05944, 5.756, 2.696), (-0.05944, 5.756, 3.524), (-0.05944, 4.796, 2.696), (-0.05944, 5.624, 2.696), (-0.05944, 5.858, 2.6), (-0.05944, 5.858, 3.621), (-0.05944, 4.796, 3.524), (-0.05944, 4.695, 3.524), (-0.05944, 4.745, 3.621), (-0.05944, 4.745, 2.6), (-0.05944, 3.867, 2.696), (-0.05944, 4.695, 2.696), (-0.05944, 3.735, 3.524), (-0.05944, 3.735, 2.696), (-0.05944, 4.563, 3.524), (-0.05944, 2.44, 3.524), (-0.05944, 1.612, 2.696), (-0.05944, 1.612, 3.524), (-0.05944, 2.572, 2.696), (-0.05944, 1.744, 2.696), (-0.05944, 2.572, 3.524), (-0.05944, 1.612, 2.6), (-0.05944, 2.673, 3.524), (-0.05944, 2.623, 3.621), (-0.05944, 2.623, 2.6), (-0.05944, 3.735, 3.621), (-0.05944, 3.735, 2.6), (-0.05944, 3.501, 2.696), (-0.05944, 2.673, 2.696), (-0.05944, 3.633, 3.524), (-0.05944, 3.633, 2.696), (-0.05944, 2.805, 3.524), (-0.05944, -1.44, 3.524), (-0.05944, -0.6124, 2.696), (-0.05944, -0.6124, 3.524), (-0.05944, -1.572, 2.696), (-0.05944, -0.7441, 2.696), (-0.05944, -0.5107, 3.621), (-0.05944, -1.572, 3.524), (-0.05944, -2.634, 2.6), (-0.05944, -1.674, 3.524), (-0.05944, -1.623, 3.621), (-0.05944, -2.634, 3.621), (-0.05944, -1.623, 2.6), (-0.05944, -2.502, 2.696), (-0.05944, -1.674, 2.696), (-0.05944, -2.634, 3.524), (-0.05944, -2.634, 2.696), (-0.05944, -1.806, 3.524), (-0.05944, 0.3173, 3.524), (-0.05944, -0.5107, 2.696), (-0.05944, -0.5107, 3.524), (-0.05944, 0.449, 2.696), (-0.05944, -0.379, 2.696), (-0.05944, 0.449, 3.524), (-0.05944, -0.5107, 2.6), (-0.05944, 0.5507, 3.524), (-0.05944, 0.4998, 3.621), (-0.05944, 1.612, 3.621), (-0.05944, 1.379, 2.696), (-0.05944, 0.5507, 2.696), (-0.05944, 1.51, 3.524), (-0.05944, 1.51, 2.696), (-0.05944, 0.6824, 3.524), (-0.05944, -5.686, 3.524), (-0.05944, -4.858, 2.696), (-0.05944, -4.858, 3.524), (-0.05944, -5.818, 2.696), (-0.05944, -4.99, 2.696), (-0.05944, -4.756, 2.6), (-0.05944, -4.756, 3.621), (-0.05944, -5.818, 2.6), (-0.05944, -5.818, 3.621), (-0.05944, -5.818, 3.524), (-0.05944, -5.919, 3.524), (-0.05944, -5.919, 3.621), (-0.05944, -5.919, 2.6), (-0.05944, -5.919, 2.696), (-0.05944, -3.928, 3.524), (-0.05944, -4.756, 2.696), (-0.05944, -4.756, 3.524), (-0.05944, -3.797, 2.696), (-0.05944, -4.625, 2.696), (-0.05944, -3.797, 3.524), (-0.05944, -3.695, 3.524), (-0.05944, -3.746, 3.621), (-0.05944, -3.746, 2.6), (-0.05944, -2.867, 2.696), (-0.05944, -3.695, 2.696), (-0.05944, -2.735, 3.524), (-0.05944, -2.735, 2.696), (-0.05944, -3.563, 3.524), (-0.07828, -3.563, 3.524), (-0.07828, -2.735, 2.696), (-0.07828, -2.735, 3.524), (-0.07828, -3.695, 2.696), (-0.07828, -2.867, 2.696), (-0.07828, -3.695, 3.621), (-0.07828, -3.695, 3.524), (-0.07828, -3.797, 3.524), (-0.07828, -3.797, 3.621), (-0.07828, -3.746, 2.6), (-0.07828, -4.625, 2.696), (-0.07828, -3.797, 2.696), (-0.07828, -4.756, 3.524), (-0.07828, -4.756, 2.696), (-0.07828, -3.928, 3.524), (-0.07828, -5.919, 2.696), (-0.07828, -5.919, 2.6), (-0.07828, -5.919, 3.621), (-0.07828, -5.919, 3.524), (-0.07828, -5.818, 3.524), (-0.07828, -5.818, 3.621), (-0.07828, -5.818, 2.6), (-0.07828, -4.756, 3.621), (-0.07828, -4.756, 2.6), (-0.07828, -4.99, 2.696), (-0.07828, -5.818, 2.696), (-0.07828, -4.858, 3.524), (-0.07828, -4.858, 2.696), (-0.07828, -5.686, 3.524), (-0.07828, 0.6824, 3.524), (-0.07828, 1.51, 2.696), (-0.07828, 1.51, 3.524), (-0.07828, 0.5507, 2.696), (-0.07828, 1.379, 2.696), (-0.07828, 1.612, 3.621), (-0.07828, 0.5507, 3.524), (-0.07828, -0.5107, 2.6), (-0.07828, 0.449, 3.524), (-0.07828, 0.4998, 3.621), (-0.072, 0.5168, 2.6), (-0.07828, -0.379, 2.696), (-0.07828, 0.449, 2.696), (-0.07828, -0.5107, 3.524), (-0.07828, -0.5107, 2.696), (-0.07828, 0.3173, 3.524), (-0.07828, -1.806, 3.524), (-0.07828, -2.634, 2.696), (-0.07828, -2.634, 3.524), (-0.07828, -1.674, 2.696), (-0.07828, -2.502, 2.696), (-0.07828, -2.634, 3.621), (-0.07828, -1.674, 3.621), (-0.07828, -1.674, 3.524), (-0.07828, -2.634, 2.6), (-0.07828, -1.572, 3.524), (-0.07828, -1.572, 3.621), (-0.07828, -1.623, 2.6), (-0.07828, -0.5107, 3.621), (-0.07828, -0.7441, 2.696), (-0.07828, -1.572, 2.696), (-0.07828, -0.6124, 3.524), (-0.07828, -0.6124, 2.696), (-0.07828, -1.44, 3.524), (-0.07828, 2.805, 3.524), (-0.07828, 3.633, 2.696), (-0.07828, 3.633, 3.524), (-0.07828, 2.673, 2.696), (-0.07828, 3.501, 2.696), (-0.07828, 3.735, 2.6), (-0.07828, 3.735, 3.621), (-0.07828, 2.673, 3.524), (-0.07828, 1.612, 2.6), (-0.07828, 2.572, 3.524), (-0.07828, 2.623, 3.621), (-0.07828, 2.623, 2.6), (-0.07828, 1.744, 2.696), (-0.07828, 2.572, 2.696), (-0.07828, 1.612, 3.524), (-0.07828, 1.612, 2.696), (-0.07828, 2.44, 3.524), (-0.07828, 4.563, 3.524), (-0.07828, 3.735, 2.696), (-0.07828, 3.735, 3.524), (-0.07828, 4.695, 2.696), (-0.07828, 3.867, 2.696), (-0.07828, 4.695, 3.524), (-0.07828, 4.796, 3.524), (-0.07828, 4.745, 3.621), (-0.07828, 4.745, 2.6), (-0.07828, 5.858, 3.621), (-0.07828, 5.858, 2.6), (-0.07828, 5.624, 2.696), (-0.07828, 4.796, 2.696), (-0.07828, 5.756, 3.524), (-0.07828, 5.756, 2.696), (-0.07828, 4.928, 3.524)], [], [(3, 0, 1, 2), (7, 4, 5, 6), (11, 8, 9, 10), (15, 12, 13, 14), (16, 20, 21, 17), (17, 21, 22, 18), (18, 22, 23, 19), (19, 23, 20, 16), (28, 24, 27, 31), (29, 25, 24, 28), (30, 26, 25, 29), (31, 27, 26, 30), (39, 40, 44, 35), (33, 37, 38, 34), (35, 42, 37, 36), (34, 38, 41, 32), (35, 44, 42), (41, 39, 32), (41, 40, 39), (37, 33, 36), (32, 39, 36, 33), (47, 46, 43, 40), (59, 43, 46), (41, 47, 40), (45, 47, 41, 58), (44, 43, 59, 42), (51, 52, 54, 57), (50, 48, 56, 91), (56, 48, 53), (54, 52, 49), (48, 49, 52, 53), (64, 55, 60, 63), (59, 63, 60), (56, 53, 55), (56, 55, 64), (61, 51, 57), (62, 58, 56, 64), (61, 57, 59, 60), (55, 53, 51, 61), (46, 63, 59), (45, 62, 63, 46), (45, 58, 62), (84, 70, 67), (84, 67, 66, 83), (83, 66, 88), (71, 73, 78, 68), (68, 76, 88, 69), (67, 70, 74, 65), (68, 78, 76), (74, 71, 65), (74, 73, 71), (88, 66, 69), (65, 71, 69, 66), (81, 80, 77, 73), (72, 77, 80), (74, 81, 73), (79, 81, 74, 75), (78, 77, 72, 76), (85, 86, 88, 164), (84, 82, 90, 70), (90, 82, 87), (88, 86, 83), (82, 83, 86, 87), (96, 89, 92, 95), (54, 95, 92), (90, 87, 89), (90, 89, 96), (93, 85, 164), (94, 91, 90, 96), (93, 164, 54, 92), (89, 87, 85, 93), (49, 95, 54), (49, 50, 94, 95), (50, 91, 94), (113, 103, 99), (113, 99, 98, 112), (112, 98, 102), (106, 107, 110, 100), (100, 104, 102, 101), (99, 103, 105, 97), (100, 110, 109, 104), (105, 106, 97), (105, 108, 107, 106), (102, 98, 101), (97, 106, 101, 98), (114, 115, 102, 119), (113, 111, 118, 103), (118, 111, 116), (102, 115, 112), (111, 112, 115, 116), (124, 117, 120, 123), (72, 123, 120), (118, 116, 117), (118, 117, 124), (121, 114, 119), (122, 75, 118, 124), (121, 119, 72, 120), (117, 116, 114, 121), (75, 122, 79), (79, 122, 123, 80), (72, 80, 123), (178, 126, 171), (172, 171, 126, 127), (175, 172, 127), (131, 128, 136, 132), (128, 129, 178, 134), (127, 125, 130, 175), (128, 134, 136), (130, 125, 131), (130, 131, 132, 133), (178, 129, 126), (125, 126, 129, 131), (139, 132, 135, 138), (148, 138, 135), (133, 132, 139), (137, 147, 133, 139), (136, 134, 148, 135), (153, 152, 149, 144), (148, 149, 152), (145, 144, 143, 142), (145, 153, 144), (150, 146, 141, 140), (151, 153, 145, 147), (150, 149, 148, 146), (144, 150, 140, 143), (138, 148, 152), (137, 138, 152, 151), (137, 151, 147), (202, 156, 159), (203, 155, 156, 202), (203, 196, 155), (160, 157, 166, 162), (157, 158, 196, 164), (156, 154, 163, 159), (157, 164, 166), (163, 154, 160), (163, 160, 162), (196, 158, 155), (154, 155, 158, 160), (169, 162, 165, 168), (161, 168, 165), (163, 162, 169), (167, 182, 163, 169), (166, 164, 161, 165), (173, 181, 178, 174), (172, 175, 176, 170), (176, 177, 170), (178, 171, 174), (170, 177, 174, 171), (187, 186, 183, 179), (161, 183, 186), (180, 179, 177, 176), (180, 187, 179), (184, 181, 173), (185, 187, 180, 182), (184, 183, 161, 181), (179, 184, 173, 177), (168, 161, 186), (167, 168, 186, 185), (167, 185, 182), (207, 190, 194), (207, 206, 189, 190), (206, 193, 189), (195, 191, 201, 197), (191, 192, 193, 199), (190, 188, 198, 194), (191, 199, 201), (198, 188, 195), (198, 195, 197), (193, 192, 189), (188, 189, 192, 195), (204, 197, 200, 203), (196, 203, 200), (198, 197, 204), (202, 159, 198, 204), (201, 199, 196, 200), (208, 213, 193, 209), (207, 194, 212, 205), (212, 210, 205), (193, 206, 209), (205, 210, 209, 206), (220, 219, 216, 211), (215, 216, 219), (212, 211, 210), (212, 220, 211), (217, 213, 208), (218, 220, 212, 214), (217, 216, 215, 213), (219, 218, 214, 215), (211, 217, 208, 210)])
me_cube_007.polygons.foreach_set('material_index', [14, 14, 14, 14, 0, 0, 0, 0, 0, 0, 0, 0, 0, 0, 0, 0, 0, 0, 0, 0, 0, 0, 0, 0, 0, 0, 0, 0, 0, 0, 0, 0, 0, 0, 0, 0, 0, 0, 0, 0, 0, 0, 0, 0, 0, 0, 0, 0, 0, 0, 0, 0, 0, 0, 0, 0, 0, 0, 0, 0, 0, 0, 0, 0, 0, 0, 0, 0, 0, 0, 0, 0, 0, 0, 0, 0, 0, 0, 0, 0, 0, 0, 0, 0, 0, 0, 0, 0, 0, 0, 0, 0, 0, 0, 0, 0, 0, 0, 0, 0, 0, 0, 0, 0, 0, 0, 0, 0, 0, 0, 0, 0, 0, 0, 0, 0, 0, 0, 0, 0, 0, 0, 0, 0, 0, 0, 0, 0, 0, 0, 0, 0, 0, 0, 0, 0, 0, 0, 0, 0, 0, 0, 0, 0, 0, 0, 0, 0, 0, 0, 0, 0, 0, 0, 0, 0, 0, 0, 0, 0, 0, 0, 0, 0, 0, 0, 0, 0, 0, 0, 0, 0, 0, 0, 0, 0, 0, 0, 0, 0, 0, 0, 0, 0, 0, 0, 0, 0, 0, 0])
_uv = me_cube_007.uv_layers.new(name='Flatten')
_uv.uv.foreach_set('vector', [0.8935, 0.4654, 0.8935, 0.584, 0.7037, 0.584, 0.7037, 0.4654, 0.8935, 0.3468, 0.8935, 0.4654, 0.7037, 0.4654, 0.7037, 0.3468, 0.7959, 0.3319, 0.7041, 0.3319, 0.7041, 0.1305, 0.7959, 0.1305, 0.8928, 0.3339, 0.801, 0.3339, 0.801, 0.1325, 0.8928, 0.1325, 0.624, 0.1191, 0.624, 0.5872, 0.6102, 0.587, 0.6102, 0.1189, 0.6102, 0.1189, 0.6102, 0.587, 0.5964, 0.5872, 0.5964, 0.119, 0.5964, 0.119, 0.5964, 0.5872, 0.5825, 0.587, 0.5825, 0.1188, 0.5825, 0.1188, 0.5825, 0.587, 0.5687, 0.5871, 0.5687, 0.119, 0.5247, 0.1188, 0.5247, 0.587, 0.5109, 0.5871, 0.5109, 0.119, 0.5385, 0.119, 0.5385, 0.5871, 0.5247, 0.587, 0.5247, 0.1188, 0.5523, 0.1188, 0.5523, 0.587, 0.5385, 0.5871, 0.5385, 0.119, 0.5662, 0.119, 0.5662, 0.5871, 0.5523, 0.587, 0.5523, 0.1188, 0.6597, 0.1577, 0.6597, 0.1624, 0.6325, 0.1622, 0.6325, 0.1577, 0.633, 0.119, 0.6292, 0.1141, 0.6636, 0.1142, 0.6597, 0.1191, 0.6325, 0.1577, 0.6289, 0.1599, 0.6292, 0.1141, 0.633, 0.1259, 0.6597, 0.1191, 0.6636, 0.1142, 0.6636, 0.16, 0.6596, 0.1507, 0.6325, 0.1577, 0.6325, 0.1622, 0.6289, 0.1599, 0.6636, 0.16, 0.6597, 0.1577, 0.6596, 0.1507, 0.6636, 0.16, 0.6597, 0.1624, 0.6597, 0.1577, 0.6292, 0.1141, 0.633, 0.119, 0.633, 0.1259, 0.6596, 0.1507, 0.6597, 0.1577, 0.633, 0.1259, 0.633, 0.119, 0.6597, 0.1692, 0.6323, 0.2012, 0.6324, 0.1943, 0.6597, 0.1624, 0.6285, 0.201, 0.6324, 0.1943, 0.6323, 0.2012, 0.6636, 0.16, 0.6597, 0.1692, 0.6597, 0.1624, 0.6594, 0.2022, 0.6597, 0.1692, 0.6636, 0.16, 0.663, 0.2023, 0.6325, 0.1622, 0.6324, 0.1943, 0.6285, 0.201, 0.6289, 0.1599, 0.6319, 0.2487, 0.6319, 0.2806, 0.628, 0.2872, 0.6283, 0.2465, 0.6586, 0.2883, 0.6589, 0.2557, 0.6627, 0.2467, 0.6622, 0.2884, 0.6627, 0.2467, 0.6589, 0.2557, 0.6589, 0.249, 0.628, 0.2872, 0.6319, 0.2806, 0.6318, 0.2874, 0.6589, 0.2557, 0.6318, 0.2874, 0.6319, 0.2806, 0.6589, 0.249, 0.6589, 0.2375, 0.6589, 0.2443, 0.6322, 0.2127, 0.6322, 0.2058, 0.6285, 0.201, 0.6322, 0.2058, 0.6322, 0.2127, 0.6627, 0.2467, 0.6589, 0.249, 0.6589, 0.2443, 0.6627, 0.2467, 0.6589, 0.2443, 0.6589, 0.2375, 0.6319, 0.2443, 0.6319, 0.2487, 0.6283, 0.2465, 0.6593, 0.2066, 0.663, 0.2023, 0.6627, 0.2467, 0.6589, 0.2375, 0.6319, 0.2443, 0.6283, 0.2465, 0.6285, 0.201, 0.6322, 0.2127, 0.6589, 0.2443, 0.6589, 0.249, 0.6319, 0.2487, 0.6319, 0.2443, 0.6323, 0.2012, 0.6322, 0.2058, 0.6285, 0.201, 0.6594, 0.2022, 0.6593, 0.2066, 0.6322, 0.2058, 0.6323, 0.2012, 0.6594, 0.2022, 0.663, 0.2023, 0.6593, 0.2066, 0.6579, 0.3734, 0.6614, 0.3735, 0.6578, 0.3778, 0.6579, 0.3734, 0.6578, 0.3778, 0.6313, 0.377, 0.6314, 0.3725, 0.6314, 0.3725, 0.6313, 0.377, 0.6277, 0.3723, 0.6575, 0.4146, 0.6575, 0.4191, 0.6311, 0.419, 0.6311, 0.4146, 0.6311, 0.4146, 0.6276, 0.4168, 0.6277, 0.3723, 0.6313, 0.3837, 0.6578, 0.3778, 0.6614, 0.3735, 0.6612, 0.4169, 0.6574, 0.4079, 0.6311, 0.4146, 0.6311, 0.419, 0.6276, 0.4168, 0.6612, 0.4169, 0.6575, 0.4146, 0.6574, 0.4079, 0.6612, 0.4169, 0.6575, 0.4191, 0.6575, 0.4146, 0.6277, 0.3723, 0.6313, 0.377, 0.6313, 0.3837, 0.6574, 0.4079, 0.6575, 0.4146, 0.6313, 0.3837, 0.6313, 0.377, 0.6574, 0.4257, 0.631, 0.4567, 0.6311, 0.45, 0.6575, 0.4191, 0.6273, 0.4565, 0.6311, 0.45, 0.631, 0.4567, 0.6612, 0.4169, 0.6574, 0.4257, 0.6575, 0.4191, 0.6572, 0.4576, 0.6574, 0.4257, 0.6612, 0.4169, 0.6606, 0.4576, 0.6311, 0.419, 0.6311, 0.45, 0.6273, 0.4565, 0.6276, 0.4168, 0.6315, 0.3346, 0.6315, 0.3658, 0.6277, 0.3723, 0.6279, 0.3317, 0.6579, 0.3734, 0.6581, 0.3413, 0.6619, 0.3324, 0.6614, 0.3735, 0.6619, 0.3324, 0.6581, 0.3413, 0.6582, 0.3346, 0.6277, 0.3723, 0.6315, 0.3658, 0.6314, 0.3725, 0.6581, 0.3413, 0.6314, 0.3725, 0.6315, 0.3658, 0.6582, 0.3346, 0.6581, 0.3233, 0.6582, 0.3301, 0.6317, 0.2987, 0.6317, 0.2919, 0.628, 0.2872, 0.6317, 0.2919, 0.6317, 0.2987, 0.6619, 0.3324, 0.6582, 0.3346, 0.6582, 0.3301, 0.6619, 0.3324, 0.6582, 0.3301, 0.6581, 0.3233, 0.6315, 0.3303, 0.6315, 0.3346, 0.6279, 0.3317, 0.6585, 0.2927, 0.6622, 0.2884, 0.6619, 0.3324, 0.6581, 0.3233, 0.6315, 0.3303, 0.6279, 0.3317, 0.628, 0.2872, 0.6317, 0.2987, 0.6582, 0.3301, 0.6582, 0.3346, 0.6315, 0.3346, 0.6315, 0.3303, 0.6318, 0.2874, 0.6317, 0.2919, 0.628, 0.2872, 0.6318, 0.2874, 0.6586, 0.2883, 0.6585, 0.2927, 0.6317, 0.2919, 0.6586, 0.2883, 0.6622, 0.2884, 0.6585, 0.2927, 0.6565, 0.5408, 0.6599, 0.5409, 0.6564, 0.5451, 0.6565, 0.5408, 0.6564, 0.5451, 0.6304, 0.5443, 0.6305, 0.5399, 0.6305, 0.5399, 0.6304, 0.5443, 0.6269, 0.5397, 0.656, 0.5812, 0.6561, 0.5855, 0.6302, 0.5859, 0.6302, 0.5817, 0.6302, 0.5817, 0.6269, 0.5817, 0.6269, 0.5397, 0.6304, 0.5508, 0.6564, 0.5451, 0.6599, 0.5409, 0.6596, 0.5811, 0.656, 0.5746, 0.6302, 0.5817, 0.6302, 0.5859, 0.6269, 0.5859, 0.6269, 0.5817, 0.6596, 0.5811, 0.656, 0.5812, 0.656, 0.5746, 0.6596, 0.5811, 0.6596, 0.5856, 0.6561, 0.5855, 0.656, 0.5812, 0.6269, 0.5397, 0.6304, 0.5443, 0.6304, 0.5508, 0.656, 0.5746, 0.656, 0.5812, 0.6304, 0.5508, 0.6304, 0.5443, 0.6306, 0.5026, 0.6306, 0.5334, 0.6269, 0.5397, 0.6272, 0.5005, 0.6565, 0.5408, 0.6567, 0.5093, 0.6604, 0.5006, 0.6599, 0.5409, 0.6604, 0.5006, 0.6567, 0.5093, 0.6568, 0.5028, 0.6269, 0.5397, 0.6306, 0.5334, 0.6305, 0.5399, 0.6567, 0.5093, 0.6305, 0.5399, 0.6306, 0.5334, 0.6568, 0.5028, 0.6567, 0.4917, 0.6568, 0.4984, 0.6309, 0.4678, 0.6309, 0.4612, 0.6273, 0.4565, 0.6309, 0.4612, 0.6309, 0.4678, 0.6604, 0.5006, 0.6568, 0.5028, 0.6568, 0.4984, 0.6604, 0.5006, 0.6568, 0.4984, 0.6567, 0.4917, 0.6306, 0.4983, 0.6306, 0.5026, 0.6272, 0.5005, 0.6571, 0.4618, 0.6606, 0.4576, 0.6604, 0.5006, 0.6567, 0.4917, 0.6306, 0.4983, 0.6272, 0.5005, 0.6273, 0.4565, 0.6309, 0.4678, 0.6568, 0.4984, 0.6568, 0.5028, 0.6306, 0.5026, 0.6306, 0.4983, 0.6606, 0.4576, 0.6571, 0.4618, 0.6572, 0.4576, 0.6572, 0.4576, 0.6571, 0.4618, 0.6309, 0.4612, 0.631, 0.4567, 0.6273, 0.4565, 0.631, 0.4567, 0.6309, 0.4612, 0.6994, 0.4563, 0.6957, 0.4609, 0.6956, 0.4565, 0.6694, 0.457, 0.6956, 0.4565, 0.6957, 0.4609, 0.6695, 0.4613, 0.666, 0.4571, 0.6694, 0.457, 0.6695, 0.4613, 0.6696, 0.4978, 0.6956, 0.4982, 0.6956, 0.5025, 0.6696, 0.5022, 0.6956, 0.4982, 0.6956, 0.4675, 0.6994, 0.4563, 0.6991, 0.5004, 0.6695, 0.4613, 0.6697, 0.4912, 0.6659, 0.4977, 0.666, 0.4571, 0.6956, 0.4982, 0.6991, 0.5004, 0.6956, 0.5025, 0.6659, 0.4977, 0.6697, 0.4912, 0.6696, 0.4978, 0.6659, 0.4977, 0.6696, 0.4978, 0.6696, 0.5022, 0.6659, 0.5022, 0.6994, 0.4563, 0.6956, 0.4675, 0.6957, 0.4609, 0.6697, 0.4912, 0.6957, 0.4609, 0.6956, 0.4675, 0.6696, 0.4978, 0.6695, 0.5087, 0.6696, 0.5022, 0.6952, 0.5332, 0.6952, 0.5398, 0.6988, 0.5397, 0.6952, 0.5398, 0.6952, 0.5332, 0.6659, 0.5022, 0.6696, 0.5022, 0.6695, 0.5087, 0.6692, 0.5402, 0.6658, 0.5402, 0.6659, 0.5022, 0.6695, 0.5087, 0.6956, 0.5025, 0.6991, 0.5004, 0.6988, 0.5397, 0.6952, 0.5332, 0.6692, 0.574, 0.6952, 0.5442, 0.6951, 0.5507, 0.6691, 0.5805, 0.6988, 0.5397, 0.6951, 0.5507, 0.6952, 0.5442, 0.6654, 0.5803, 0.6691, 0.5805, 0.6689, 0.5848, 0.6654, 0.5848, 0.6654, 0.5803, 0.6692, 0.574, 0.6691, 0.5805, 0.6949, 0.5817, 0.6982, 0.5817, 0.6981, 0.5859, 0.6948, 0.5858, 0.6693, 0.5444, 0.6692, 0.574, 0.6654, 0.5803, 0.6658, 0.5402, 0.6949, 0.5817, 0.6951, 0.5507, 0.6988, 0.5397, 0.6982, 0.5817, 0.6691, 0.5805, 0.6949, 0.5817, 0.6948, 0.5858, 0.6689, 0.5848, 0.6952, 0.5398, 0.6988, 0.5397, 0.6952, 0.5442, 0.6692, 0.5402, 0.6952, 0.5398, 0.6952, 0.5442, 0.6693, 0.5444, 0.6692, 0.5402, 0.6693, 0.5444, 0.6658, 0.5402, 0.6684, 0.2877, 0.6685, 0.2921, 0.6649, 0.2878, 0.6952, 0.2868, 0.6953, 0.2914, 0.6685, 0.2921, 0.6684, 0.2877, 0.6952, 0.2868, 0.699, 0.2866, 0.6953, 0.2914, 0.6688, 0.3295, 0.6955, 0.3298, 0.6955, 0.3341, 0.6688, 0.3341, 0.6955, 0.3298, 0.6953, 0.2981, 0.699, 0.2866, 0.6991, 0.3312, 0.6685, 0.2921, 0.6689, 0.3227, 0.6651, 0.3318, 0.6649, 0.2878, 0.6955, 0.3298, 0.6991, 0.3312, 0.6955, 0.3341, 0.6651, 0.3318, 0.6689, 0.3227, 0.6688, 0.3295, 0.6651, 0.3318, 0.6688, 0.3295, 0.6688, 0.3341, 0.699, 0.2866, 0.6953, 0.2981, 0.6953, 0.2914, 0.6689, 0.3227, 0.6953, 0.2914, 0.6953, 0.2981, 0.6688, 0.3295, 0.6688, 0.3408, 0.6688, 0.3341, 0.6955, 0.3653, 0.6955, 0.3721, 0.6993, 0.3719, 0.6955, 0.3721, 0.6955, 0.3653, 0.6651, 0.3318, 0.6688, 0.3341, 0.6688, 0.3408, 0.669, 0.373, 0.6656, 0.373, 0.6651, 0.3318, 0.6688, 0.3408, 0.6955, 0.3341, 0.6991, 0.3312, 0.6993, 0.3719, 0.6955, 0.3653, 0.6958, 0.4186, 0.6994, 0.4165, 0.6994, 0.4563, 0.6956, 0.4498, 0.6694, 0.457, 0.666, 0.4571, 0.6658, 0.4187, 0.6695, 0.4252, 0.6658, 0.4187, 0.6695, 0.4186, 0.6695, 0.4252, 0.6994, 0.4563, 0.6956, 0.4565, 0.6956, 0.4498, 0.6695, 0.4252, 0.6695, 0.4186, 0.6956, 0.4498, 0.6956, 0.4565, 0.6696, 0.4075, 0.6956, 0.3766, 0.6956, 0.3833, 0.6695, 0.4142, 0.6993, 0.3719, 0.6956, 0.3833, 0.6956, 0.3766, 0.6658, 0.4141, 0.6695, 0.4142, 0.6695, 0.4186, 0.6658, 0.4187, 0.6658, 0.4141, 0.6696, 0.4075, 0.6695, 0.4142, 0.6958, 0.4143, 0.6994, 0.4165, 0.6958, 0.4186, 0.6692, 0.3773, 0.6696, 0.4075, 0.6658, 0.4141, 0.6656, 0.373, 0.6958, 0.4143, 0.6956, 0.3833, 0.6993, 0.3719, 0.6994, 0.4165, 0.6695, 0.4142, 0.6958, 0.4143, 0.6958, 0.4186, 0.6695, 0.4186, 0.6955, 0.3721, 0.6993, 0.3719, 0.6956, 0.3766, 0.669, 0.373, 0.6955, 0.3721, 0.6956, 0.3766, 0.6692, 0.3773, 0.669, 0.373, 0.6692, 0.3773, 0.6656, 0.373, 0.6677, 0.2015, 0.6678, 0.2059, 0.6641, 0.2016, 0.6677, 0.2015, 0.6948, 0.2006, 0.6949, 0.2052, 0.6678, 0.2059, 0.6948, 0.2006, 0.6987, 0.2004, 0.6949, 0.2052, 0.6681, 0.2437, 0.6952, 0.2437, 0.6952, 0.2482, 0.6681, 0.2483, 0.6952, 0.2437, 0.6949, 0.2121, 0.6987, 0.2004, 0.6988, 0.2459, 0.6678, 0.2059, 0.6682, 0.2368, 0.6643, 0.246, 0.6641, 0.2016, 0.6952, 0.2437, 0.6988, 0.2459, 0.6952, 0.2482, 0.6643, 0.246, 0.6682, 0.2368, 0.6681, 0.2437, 0.6643, 0.246, 0.6681, 0.2437, 0.6681, 0.2483, 0.6987, 0.2004, 0.6949, 0.2121, 0.6949, 0.2052, 0.6682, 0.2368, 0.6949, 0.2052, 0.6949, 0.2121, 0.6681, 0.2437, 0.6682, 0.2551, 0.6681, 0.2483, 0.6952, 0.28, 0.6952, 0.2868, 0.699, 0.2866, 0.6952, 0.2868, 0.6952, 0.28, 0.6643, 0.246, 0.6681, 0.2483, 0.6682, 0.2551, 0.6684, 0.2877, 0.6649, 0.2878, 0.6643, 0.246, 0.6682, 0.2551, 0.6952, 0.2482, 0.6988, 0.2459, 0.699, 0.2866, 0.6952, 0.28, 0.6947, 0.1615, 0.6984, 0.1593, 0.6987, 0.2004, 0.6947, 0.1937, 0.6677, 0.2015, 0.6641, 0.2016, 0.6636, 0.1593, 0.6675, 0.1685, 0.6636, 0.1593, 0.6674, 0.1617, 0.6675, 0.1685, 0.6987, 0.2004, 0.6948, 0.2006, 0.6947, 0.1937, 0.6675, 0.1685, 0.6674, 0.1617, 0.6947, 0.1937, 0.6948, 0.2006, 0.6676, 0.15, 0.6943, 0.1183, 0.6943, 0.1252, 0.6675, 0.157, 0.698, 0.1134, 0.6943, 0.1252, 0.6943, 0.1183, 0.6636, 0.1593, 0.6675, 0.157, 0.6674, 0.1617, 0.6636, 0.1593, 0.6676, 0.15, 0.6675, 0.157, 0.6947, 0.1571, 0.6984, 0.1593, 0.6947, 0.1615, 0.6676, 0.1184, 0.6676, 0.15, 0.6636, 0.1593, 0.6637, 0.1135, 0.6947, 0.1571, 0.6943, 0.1252, 0.698, 0.1134, 0.6984, 0.1593, 0.6943, 0.1183, 0.6676, 0.1184, 0.6637, 0.1135, 0.698, 0.1134, 0.6675, 0.157, 0.6947, 0.1571, 0.6947, 0.1615, 0.6674, 0.1617])
me_cube_007.materials.append(mat_grey)
me_cube_007.materials.append(mat_trafficcone)
me_cube_007.materials.append(mat_trafficlight)
me_cube_007.materials.append(mat_stopsign)
me_cube_007.materials.append(mat_trafficstripple)
me_cube_007.materials.append(mat_yellow)
me_cube_007.materials.append(mat_red)
me_cube_007.materials.append(mat_start)
me_cube_007.materials.append(mat_bw_grid)
me_cube_007.materials.append(mat_rw_grid)
me_cube_007.materials.append(mat_slowsign)
me_cube_007.materials.append(mat_rocksign)
me_cube_007.materials.append(mat_bareconcrete)
me_cube_007.materials.append(mat_roadattribute)
me_cube_007.materials.append(mat_trafficboard)
me_cube_007.use_remesh_preserve_volume = False
me_cube_007.use_remesh_preserve_attributes = False
me_cube_007.use_mirror_vertex_groups = False
me_cube_007.update()
me_cube_029 = bpy.data.meshes.new('Cube.029')
me_cube_029.from_pydata([], [], [])
me_cube_029.materials.append(mat_grey)
me_cube_029.materials.append(mat_trafficcone)
me_cube_029.materials.append(mat_trafficlight)
me_cube_029.materials.append(mat_stopsign)
me_cube_029.materials.append(mat_trafficstripple)
me_cube_029.materials.append(mat_yellow)
me_cube_029.materials.append(mat_red)
me_cube_029.materials.append(mat_start)
me_cube_029.materials.append(mat_bw_grid)
me_cube_029.materials.append(mat_rw_grid)
me_cube_029.materials.append(mat_slowsign)
me_cube_029.materials.append(mat_rocksign)
me_cube_029.materials.append(mat_bareconcrete)
me_cube_029.materials.append(mat_roadattribute)
me_cube_029.materials.append(mat_trafficboard)
me_cube_029.use_remesh_preserve_volume = False
me_cube_029.use_remesh_preserve_attributes = False
me_cube_029.use_mirror_vertex_groups = False
me_cube_029.update()

# ---- objects
ob_plane_012 = bpy.data.objects.new('Plane.012', me_plane_018)
ob_plane_011 = bpy.data.objects.new('Plane.011', me_plane_017)
ob_plane_010 = bpy.data.objects.new('Plane.010', me_plane_016)
ob_plane_009 = bpy.data.objects.new('Plane.009', me_plane_015)
ob_cube_006 = bpy.data.objects.new('Cube.006', me_cube_017)
ob_cube_005 = bpy.data.objects.new('Cube.005', me_cube_016)
ob_cube_004 = bpy.data.objects.new('Cube.004', me_cube_014)
ob_cube_003 = bpy.data.objects.new('Cube.003', me_cube_013)
ob_plane_008 = bpy.data.objects.new('Plane.008', me_plane_009)
ob_plane_007 = bpy.data.objects.new('Plane.007', me_plane_008)
ob_cube_002 = bpy.data.objects.new('Cube.002', me_cube_006)
ob_plane_001 = bpy.data.objects.new('Plane.001', me_plane_001)
ob_cube_001 = bpy.data.objects.new('Cube.001', me_cube_003)
ob_cube = bpy.data.objects.new('Cube', me_cube)
ob_plane = bpy.data.objects.new('Plane', me_plane)
ob_plane_004 = bpy.data.objects.new('Plane.004', me_plane_006)
ob_plane_002 = bpy.data.objects.new('Plane.002', me_plane_005)
ob_trafficlight_003 = bpy.data.objects.new('TrafficLight.003', me_cube_005)
ob_trafficlight_002 = bpy.data.objects.new('TrafficLight.002', me_cube_004)
ob_trafficlight_001 = bpy.data.objects.new('TrafficLight.001', me_cube_002)
ob_stopsign_001 = bpy.data.objects.new('StopSign.001', me_cube_001)
ob_plane_003 = bpy.data.objects.new('Plane.003', me_plane_003)
ob_stopsign_002 = bpy.data.objects.new('StopSign.002', me_cube_015)
ob_trafficlight_004 = bpy.data.objects.new('TrafficLight.004', me_cube_359)
ob_trafficcone_001 = bpy.data.objects.new('TrafficCone.001', me_cube_360)
ob_ironstructure = bpy.data.objects.new('IronStructure', me_plane_002)
ob_block_1 = bpy.data.objects.new('Block_1', me_cube_031)
ob_trafficlight = bpy.data.objects.new('TrafficLight', me_cube_030)
ob_stopsign = bpy.data.objects.new('StopSign', me_cube_028)
ob_trafficboard = bpy.data.objects.new('TrafficBoard', me_cube_027)
ob_accel = bpy.data.objects.new('Accel', me_cube_026)
ob_trafficcone = bpy.data.objects.new('TrafficCone', me_cube_025)
ob_block_2 = bpy.data.objects.new('Block_2', me_cube_024)
ob_rocksign = bpy.data.objects.new('RockSign', me_cube_023)
ob_sidebar = bpy.data.objects.new('SideBar', me_cube_018)
ob_start = bpy.data.objects.new('Start', me_cube_012)
ob_locationsign = bpy.data.objects.new('LocationSign', me_cube_007)
ob_start_001 = bpy.data.objects.new('Start.001', me_cube_029)
ob_lamp = bpy.data.objects.new('Lamp', light_lamp)
ob_camera = bpy.data.objects.new('Camera', cam_camera)
ob_camera_002 = bpy.data.objects.new('Camera.002', cam_camera_002)
ob_lamp_002 = bpy.data.objects.new('Lamp.002', light_lamp_002)

# ---- transforms, parenting, visibility, modifiers, constraints
ob_plane_012.location = (-14.63, -1.153, 7.041)
ob_plane_012.rotation_euler = (-6.283, 1.571, 0.0)
ob_plane_012.scale = (1.0, 1.599, 1.0)
ob_plane_012.empty_display_type = 'ARROWS'
ob_plane_012.lineart.crease_threshold = 0.0
ob_plane_011.location = (-14.63, -6.016, 7.041)
ob_plane_011.rotation_euler = (-6.283, 1.571, 0.0)
ob_plane_011.scale = (1.0, 1.599, 1.0)
ob_plane_011.empty_display_type = 'ARROWS'
ob_plane_011.lineart.crease_threshold = 0.0
ob_plane_010.location = (-14.95, -6.016, 7.041)
ob_plane_010.rotation_euler = (-3.142, 1.571, 0.0)
ob_plane_010.scale = (1.0, 1.599, 1.0)
ob_plane_010.empty_display_type = 'ARROWS'
ob_plane_010.lineart.crease_threshold = 0.0
ob_plane_009.location = (-14.95, -1.153, 7.041)
ob_plane_009.rotation_euler = (-3.142, 1.571, 0.0)
ob_plane_009.scale = (1.0, 1.599, 1.0)
ob_plane_009.empty_display_type = 'ARROWS'
ob_plane_009.lineart.crease_threshold = 0.0
ob_cube_006.location = (-0.7431, 12.17, 0.4817)
ob_cube_006.scale = (0.04328, 0.04328, 1.209)
ob_cube_006.empty_display_type = 'ARROWS'
ob_cube_006.lineart.crease_threshold = 0.0
ob_cube_005.location = (-2.453, 10.63, 1.245)
ob_cube_005.scale = (0.07206, 0.07206, 1.884)
ob_cube_005.empty_display_type = 'ARROWS'
ob_cube_005.lineart.crease_threshold = 0.0
ob_cube_004.location = (-2.453, 10.63, 1.245)
ob_cube_004.scale = (0.07206, 0.07206, 1.884)
ob_cube_004.empty_display_type = 'ARROWS'
ob_cube_004.lineart.crease_threshold = 0.0
ob_cube_003.location = (-0.7431, 12.17, 0.4817)
ob_cube_003.scale = (0.04328, 0.04328, 1.209)
ob_cube_003.empty_display_type = 'ARROWS'
ob_cube_003.lineart.crease_threshold = 0.0
ob_plane_008.location = (-7.627, 0.3665, 5.7)
ob_plane_008.rotation_euler = (1.571, -0.0, 0.0)
ob_plane_008.scale = (6.0, 0.25, 0.5)
ob_plane_008.empty_display_type = 'ARROWS'
ob_plane_008.lineart.crease_threshold = 0.0
ob_plane_007.location = (-7.627, 0.3665, 5.7)
ob_plane_007.rotation_euler = (1.571, -0.0, 0.0)
ob_plane_007.scale = (6.0, 0.25, 0.5)
ob_plane_007.empty_display_type = 'ARROWS'
ob_plane_007.lineart.crease_threshold = 0.0
ob_cube_002.location = (10.89, 9.964, 2.106)
ob_cube_002.scale = (4.3, 1.0, 1.0)
ob_cube_002.empty_display_type = 'ARROWS'
ob_cube_002.lineart.crease_threshold = 0.0
ob_plane_001.location = (-13.97, 9.964, -2.336)
ob_plane_001.scale = (5.233, 1.0, 1.0)
ob_plane_001.empty_display_type = 'ARROWS'
ob_plane_001.lineart.crease_threshold = 0.0
ob_cube_001.location = (-8.947, 9.964, 2.391)
ob_cube_001.scale = (0.1103, 0.1103, 4.667)
ob_cube_001.empty_display_type = 'ARROWS'
ob_cube_001.lineart.crease_threshold = 0.0
ob_cube.location = (-18.99, 9.964, 2.391)
ob_cube.scale = (0.1103, 0.1103, 4.667)
ob_cube.empty_display_type = 'ARROWS'
ob_cube.lineart.crease_threshold = 0.0
ob_plane.location = (-13.99, 9.964, 5.778)
ob_plane.rotation_euler = (1.571, -0.0, 0.0)
ob_plane.scale = (5.0, 1.0, 1.0)
ob_plane.empty_display_type = 'ARROWS'
ob_plane.lineart.crease_threshold = 0.0
_m = ob_plane.modifiers.new('Multires', 'MULTIRES')
_m.uv_smooth = 'PRESERVE_CORNERS'
_m.quality = 3
_m.levels = 6
_m.sculpt_levels = 6
_m.render_levels = 6
_m.show_only_control_edges = False
ob_plane_004.location = (-1.062, 6.451, -0.9705)
ob_plane_004.empty_display_type = 'ARROWS'
ob_plane_004.lineart.crease_threshold = 0.0
ob_plane_002.location = (-1.062, 6.451, -0.9705)
ob_plane_002.empty_display_type = 'ARROWS'
ob_plane_002.lineart.crease_threshold = 0.0
ob_trafficlight_003.location = (-3.478, 7.367, 0.5268)
ob_trafficlight_003.scale = (1.555, 1.0, 1.0)
ob_trafficlight_003.lock_rotations_4d = False
ob_trafficlight_003.empty_display_type = 'ARROWS'
ob_trafficlight_003.lineart.crease_threshold = 0.0
ob_trafficlight_002.location = (-3.478, 7.367, 0.5268)
ob_trafficlight_002.scale = (1.555, 1.0, 1.0)
ob_trafficlight_002.lock_rotations_4d = False
ob_trafficlight_002.empty_display_type = 'ARROWS'
ob_trafficlight_002.lineart.crease_threshold = 0.0
ob_trafficlight_001.location = (1.859, 8.915, 2.702)
ob_trafficlight_001.lock_rotations_4d = False
ob_trafficlight_001.empty_display_type = 'ARROWS'
ob_trafficlight_001.lineart.crease_threshold = 0.0
ob_stopsign_001.location = (-0.214, 9.586, 1.914)
ob_stopsign_001.lock_rotations_4d = False
ob_stopsign_001.empty_display_type = 'ARROWS'
ob_stopsign_001.lineart.crease_threshold = 0.0
ob_plane_003.location = (-2.689, 9.379, 0.5185)
ob_plane_003.rotation_euler = (1.047, -0.0, 0.0)
ob_plane_003.scale = (0.6146, 0.2129, 0.6146)
ob_plane_003.empty_display_type = 'ARROWS'
ob_plane_003.lineart.crease_threshold = 0.0
ob_stopsign_002.location = (-0.214, 9.586, 1.914)
ob_stopsign_002.lock_rotations_4d = False
ob_stopsign_002.empty_display_type = 'ARROWS'
ob_stopsign_002.lineart.crease_threshold = 0.0
ob_trafficlight_004.location = (1.859, 8.915, 2.702)
ob_trafficlight_004.lock_rotations_4d = False
ob_trafficlight_004.empty_display_type = 'ARROWS'
ob_trafficlight_004.lineart.crease_threshold = 0.0
ob_trafficcone_001.location = (2.883, 4.122, 0.7893)
ob_trafficcone_001.lock_rotations_4d = False
ob_trafficcone_001.empty_display_type = 'ARROWS'
ob_trafficcone_001.lineart.crease_threshold = 0.0
ob_ironstructure.location = (-14.91, -3.626, 3.744)
ob_ironstructure.rotation_euler = (1.571, 0.0, 4.712)
ob_ironstructure.scale = (0.414, 0.414, 0.414)
ob_ironstructure.empty_display_type = 'ARROWS'
ob_ironstructure.lineart.crease_threshold = 0.0
ob_block_1.location = (2.37, 7.356, 0.5319)
ob_block_1.scale = (1.555, 1.0, 1.0)
ob_block_1.lock_rotations_4d = False
ob_block_1.empty_display_type = 'ARROWS'
ob_block_1.lineart.crease_threshold = 0.0
ob_trafficlight.location = (1.846, 8.987, 1.959)
ob_trafficlight.scale = (1.555, 1.0, 1.0)
ob_trafficlight.lock_rotations_4d = False
ob_trafficlight.empty_display_type = 'ARROWS'
ob_trafficlight.lineart.crease_threshold = 0.0
ob_stopsign.location = (-0.1747, 9.695, 1.537)
ob_stopsign.scale = (1.555, 1.0, 1.0)
ob_stopsign.lock_rotations_4d = False
ob_stopsign.empty_display_type = 'ARROWS'
ob_stopsign.lineart.crease_threshold = 0.0
ob_trafficboard.location = (-2.649, 9.66, 0.1631)
ob_trafficboard.scale = (1.555, 1.0, 1.0)
ob_trafficboard.lock_rotations_4d = False
ob_trafficboard.empty_display_type = 'ARROWS'
ob_trafficboard.lineart.crease_threshold = 0.0
ob_accel.location = (-1.023, 6.895, -0.9746)
ob_accel.scale = (1.555, 1.0, 1.0)
ob_accel.lock_rotations_4d = False
ob_accel.empty_display_type = 'ARROWS'
ob_accel.lineart.crease_threshold = 0.0
ob_trafficcone.location = (2.922, 4.194, 0.982)
ob_trafficcone.scale = (1.555, 1.0, 1.0)
ob_trafficcone.lock_rotations_4d = False
ob_trafficcone.empty_display_type = 'ARROWS'
ob_trafficcone.lineart.crease_threshold = 0.0
ob_block_2.location = (10.93, 10.04, 2.102)
ob_block_2.scale = (1.555, 1.0, 1.0)
ob_block_2.lock_rotations_4d = False
ob_block_2.empty_display_type = 'ARROWS'
ob_block_2.lineart.crease_threshold = 0.0
ob_rocksign.location = (-2.453, 14.3, 1.894)
ob_rocksign.scale = (1.555, 1.0, 1.0)
ob_rocksign.lock_rotations_4d = False
ob_rocksign.empty_display_type = 'ARROWS'
ob_rocksign.lineart.crease_threshold = 0.0
ob_sidebar.location = (-7.741, 0.6258, 5.361)
ob_sidebar.scale = (1.555, 1.0, 1.0)
ob_sidebar.lock_rotations_4d = False
ob_sidebar.empty_display_type = 'ARROWS'
ob_sidebar.lineart.crease_threshold = 0.0
ob_start.location = (-13.93, 10.04, 2.357)
ob_start.scale = (1.555, 1.0, 1.0)
ob_start.lock_rotations_4d = False
ob_start.empty_display_type = 'ARROWS'
ob_start.lineart.crease_threshold = 0.0
ob_locationsign.location = (-22.42, -1.557, 3.905)
ob_locationsign.scale = (1.555, 1.0, 1.0)
ob_locationsign.lock_rotations_4d = False
ob_locationsign.empty_display_type = 'ARROWS'
ob_locationsign.lineart.crease_threshold = 0.0
ob_start_001.location = (-13.94, 10.04, 3.014)
ob_start_001.scale = (1.555, 1.0, 1.0)
ob_start_001.lock_rotations_4d = False
ob_start_001.empty_display_type = 'ARROWS'
ob_start_001.lineart.crease_threshold = 0.0
ob_lamp.location = (4.076, 1.005, 5.904)
ob_lamp.rotation_euler = (0.6503, 0.05522, 1.866)
ob_lamp.lock_rotations_4d = False
ob_lamp.empty_display_type = 'ARROWS'
ob_lamp.color = (0.0, 0.0, 0.0, 0.0)
ob_lamp.lineart.crease_threshold = 0.0
ob_camera.location = (-4.334, -6.508, 8.992)
ob_camera.rotation_euler = (1.369, 0.05477, 0.8115)
ob_camera.lock_rotations_4d = False
ob_camera.empty_display_type = 'ARROWS'
ob_camera.color = (0.0, 0.0, 0.0, 0.0)
ob_camera.display_type = 'WIRE'
ob_camera.lineart.crease_threshold = 0.0
ob_camera_002.location = (-4.295, -6.436, 8.988)
ob_camera_002.rotation_euler = (1.192, -0.009049, 0.508)
ob_camera_002.lock_rotations_4d = False
ob_camera_002.empty_display_type = 'ARROWS'
ob_camera_002.color = (0.0, 0.0, 0.0, 0.0)
ob_camera_002.hide_viewport = True
ob_camera_002.display_type = 'WIRE'
ob_camera_002.lineart.crease_threshold = 0.0
ob_lamp_002.location = (4.115, 1.077, 5.9)
ob_lamp_002.rotation_euler = (0.6503, 0.05522, 1.866)
ob_lamp_002.lock_rotations_4d = False
ob_lamp_002.empty_display_type = 'ARROWS'
ob_lamp_002.color = (0.0, 0.0, 0.0, 0.0)
ob_lamp_002.hide_viewport = True
ob_lamp_002.lineart.crease_threshold = 0.0

# ---- collection membership
col_collection_1.objects.link(ob_plane_012)
col_collection_1.objects.link(ob_plane_011)
col_collection_1.objects.link(ob_plane_010)
col_collection_1.objects.link(ob_plane_009)
col_collection_1.objects.link(ob_cube_006)
col_collection_1.objects.link(ob_cube_005)
col_collection_1.objects.link(ob_cube_004)
col_collection_1.objects.link(ob_cube_003)
col_collection_1.objects.link(ob_plane_008)
col_collection_1.objects.link(ob_plane_007)
col_collection_1.objects.link(ob_cube_002)
col_collection_1.objects.link(ob_plane_001)
col_collection_1.objects.link(ob_cube_001)
col_collection_1.objects.link(ob_cube)
col_collection_1.objects.link(ob_plane)
col_collection_1.objects.link(ob_plane_004)
col_collection_1.objects.link(ob_plane_002)
col_collection_1.objects.link(ob_trafficlight_003)
col_collection_1.objects.link(ob_trafficlight_002)
col_collection_1.objects.link(ob_trafficlight_001)
col_collection_1.objects.link(ob_stopsign_001)
col_collection_1.objects.link(ob_plane_003)
col_collection_1.objects.link(ob_stopsign_002)
col_collection_1.objects.link(ob_trafficlight_004)
col_collection_1.objects.link(ob_trafficcone_001)
col_collection_1.objects.link(ob_ironstructure)
col_collection_2.objects.link(ob_block_1)
col_collection_2.objects.link(ob_trafficlight)
col_collection_2.objects.link(ob_stopsign)
col_collection_2.objects.link(ob_trafficboard)
col_collection_2.objects.link(ob_accel)
col_collection_2.objects.link(ob_trafficcone)
col_collection_2.objects.link(ob_block_2)
col_collection_2.objects.link(ob_rocksign)
col_collection_2.objects.link(ob_sidebar)
col_collection_2.objects.link(ob_start)
col_collection_2.objects.link(ob_locationsign)
col_collection_2.objects.link(ob_start_001)
col_collection_2.objects.link(ob_lamp)
col_collection_2.objects.link(ob_camera)
col_collection_3.objects.link(ob_camera_002)
col_collection_3.objects.link(ob_lamp_002)

# ---- scene / render settings (as saved in the file)
scene.camera = ob_camera
scene.frame_start = 1; scene.frame_end = 250; scene.frame_set(1)
scene.render.engine = 'BLENDER_EEVEE_NEXT'
scene.render.image_settings.color_mode = 'RGB'
scene.render.image_settings.compression = 90
scene.render.resolution_percentage = 50
scene.render.dither_intensity = 0.0
scene.render.bake_margin = 2
scene.render.bake_bias = 0.0
scene.cycles.use_denoising = False
scene.cycles.samples = 10
scene.cycles.sampling_pattern = 'TABULATED_SOBOL'
scene.cycles.light_sampling_threshold = 0.0
scene.cycles.use_adaptive_sampling = False
scene.cycles.use_light_tree = False
scene.cycles.blur_glossy = 0.0
scene.cycles.volume_bounces = 1
scene.cycles.pixel_filter_type = 'GAUSSIAN'
scene.cycles.sample_clamp_indirect = 0.0
scene.view_settings.view_transform = 'Standard'
bpy.context.view_layer.update()
